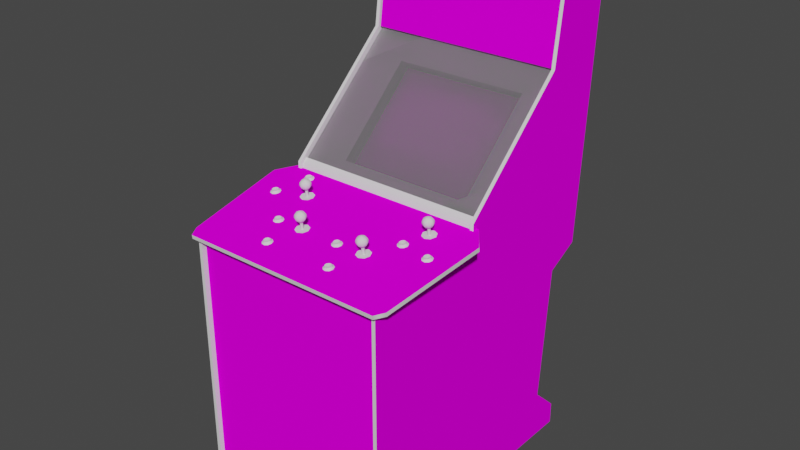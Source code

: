 # Source: gaunt2.blend  (saved by Blender 2.93.20; exported with 4.5.12 LTS)
import bpy
from mathutils import Matrix  # noqa: F401  (used for matrix-valued properties, if any)

bpy.ops.wm.read_factory_settings(use_empty=True)
scene = bpy.context.scene
scene.name = 'Scene'

# ---- images (referenced by path relative to the original .blend; pixels are not part of the script)
import os
ASSET_DIR = os.environ.get("B2B_ASSET_DIR", "")  # directory of the original .blend (textures are referenced by path, not embedded)
HERE = os.path.dirname(os.path.abspath(__file__))  # packed textures are extracted next to this script under _unpacked/

def load_image(name, relpath, width, height, colorspace="sRGB"):
    """Load a texture the original file referenced (path relative to the .blend, or extracted next to this script)."""
    p = next((c for c in (os.path.join(HERE, relpath), os.path.join(ASSET_DIR, relpath)) if relpath and os.path.exists(c)), "")
    if p:
        img = bpy.data.images.load(p, check_existing=True)
        img.name = name
    else:  # same state as the original file: an image datablock whose file is absent (Cycles renders it pink)
        img = bpy.data.images.new(name, width, height)
        img.source = "FILE"
        img.filepath = "//" + (relpath or name)
    img.colorspace_settings.name = colorspace
    return img
img_gaunt2marqueemap_tiff = load_image('gaunt2marqueemap.TIFF', 'gaunt2marqueemap.TIFF', 1024, 1024, 'sRGB')
img_gaunt2monitormap_tiff = load_image('gaunt2monitormap.TIFF', 'gaunt2monitormap.TIFF', 1024, 1024, 'sRGB')
img_gaunt2coindoormap_tiff = load_image('gaunt2coindoormap.TIFF', 'gaunt2coindoormap.TIFF', 1024, 1024, 'sRGB')
img_gaunt2cpomap_tiff = load_image('gaunt2cpomap.TIFF', 'gaunt2cpomap.TIFF', 1024, 1024, 'sRGB')
img_gaunt2sideleftmap_tiff = load_image('gaunt2sideleftmap.TIFF', 'gaunt2sideleftmap.TIFF', 1024, 1024, 'sRGB')
img_gaunt2siderightmap_tiff = load_image('gaunt2siderightmap.TIFF', 'gaunt2siderightmap.TIFF', 1024, 1024, 'sRGB')

# ---- materials (node trees are filled in below, after node groups)
mat_gaunt2marquee = bpy.data.materials.new('gaunt2marquee')
mat_gaunt2marquee.use_transparent_shadow = False
mat_gaunt2marquee.roughness = 0.8807
mat_gaunt2marquee.specular_intensity = 0.0
mat_gaunt2monitor = bpy.data.materials.new('gaunt2monitor')
mat_gaunt2monitor.use_transparent_shadow = False
mat_gaunt2monitor.roughness = 0.8807
mat_gaunt2monitor.specular_intensity = 0.0
mat_gaunt2black = bpy.data.materials.new('gaunt2black')
mat_gaunt2black.use_transparent_shadow = False
mat_gaunt2black.roughness = 0.8807
mat_gaunt2black.specular_intensity = 0.3569
mat_gaunt2blackbutton = bpy.data.materials.new('gaunt2blackbutton')
mat_gaunt2blackbutton.use_transparent_shadow = False
mat_gaunt2blackbutton.roughness = 0.8807
mat_gaunt2blackbutton.specular_intensity = 0.6275
mat_gaunt2coindoor = bpy.data.materials.new('gaunt2coindoor')
mat_gaunt2coindoor.use_transparent_shadow = False
mat_gaunt2coindoor.roughness = 0.8807
mat_gaunt2coindoor.specular_intensity = 0.0
mat_gaunt2cpomulti = bpy.data.materials.new('gaunt2cpomulti')
mat_gaunt2cpomulti.use_transparent_shadow = False
mat_gaunt2cpomulti.roughness = 0.8807
mat_gaunt2cpomulti.specular_intensity = 0.0
mat_gaunt2cpoblack = bpy.data.materials.new('gaunt2cpoblack')
mat_gaunt2cpoblack.use_transparent_shadow = False
mat_gaunt2cpoblack.roughness = 0.8807
mat_gaunt2cpoblack.specular_intensity = 0.0
mat_gaunt2cpotmold = bpy.data.materials.new('gaunt2cpotmold')
mat_gaunt2cpotmold.use_transparent_shadow = False
mat_gaunt2cpotmold.roughness = 0.8313
mat_gaunt2cpotmold.specular_intensity = 0.6275
mat_gaunt2glass = bpy.data.materials.new('gaunt2glass')
mat_gaunt2glass.use_transparent_shadow = False
mat_gaunt2glass.roughness = 0.8807
mat_gaunt2glass.specular_intensity = 0.0
mat_gaunt2sideleftmulti = bpy.data.materials.new('gaunt2sideleftmulti')
mat_gaunt2sideleftmulti.use_transparent_shadow = False
mat_gaunt2sideleftmulti.roughness = 0.8807
mat_gaunt2sideleftmulti.specular_intensity = 0.0
mat_gaunt2sideleftblack = bpy.data.materials.new('gaunt2sideleftblack')
mat_gaunt2sideleftblack.use_transparent_shadow = False
mat_gaunt2sideleftblack.roughness = 0.8807
mat_gaunt2sideleftblack.specular_intensity = 0.0
mat_gaunt2sidelefttmold = bpy.data.materials.new('gaunt2sidelefttmold')
mat_gaunt2sidelefttmold.use_transparent_shadow = False
mat_gaunt2sidelefttmold.roughness = 0.8313
mat_gaunt2sidelefttmold.specular_intensity = 0.6275
mat_gaunt2siderightblack = bpy.data.materials.new('gaunt2siderightblack')
mat_gaunt2siderightblack.use_transparent_shadow = False
mat_gaunt2siderightblack.roughness = 0.8807
mat_gaunt2siderightblack.specular_intensity = 0.0
mat_gaunt2siderightmulti = bpy.data.materials.new('gaunt2siderightmulti')
mat_gaunt2siderightmulti.use_transparent_shadow = False
mat_gaunt2siderightmulti.roughness = 0.8807
mat_gaunt2siderightmulti.specular_intensity = 0.0
mat_gaunt2siderighttmold = bpy.data.materials.new('gaunt2siderighttmold')
mat_gaunt2siderighttmold.use_transparent_shadow = False
mat_gaunt2siderighttmold.roughness = 0.8313
mat_gaunt2siderighttmold.specular_intensity = 0.6275

# ---- node groups
ng_auto_smooth = bpy.data.node_groups.new('Auto Smooth', 'GeometryNodeTree')
_s = ng_auto_smooth.interface.new_socket(name='Geometry', in_out='OUTPUT', socket_type='NodeSocketGeometry')
_s = ng_auto_smooth.interface.new_socket(name='Geometry', in_out='INPUT', socket_type='NodeSocketGeometry')
_s = ng_auto_smooth.interface.new_socket(name='Angle', in_out='INPUT', socket_type='NodeSocketFloat')
_s.subtype = 'ANGLE'
_s.min_value = 0.0
_s.max_value = 3.142
ng_auto_smooth.is_modifier = True
_N = ng_auto_smooth.nodes; _L = ng_auto_smooth.links
n0 = _N.new('NodeGroupOutput'); n0.name = 'Group Output'; n0.location = (480, -100)
n1 = _N.new('NodeGroupInput'); n1.name = 'Group Input'; n1.location = (-420, -300)
n2 = _N.new('NodeGroupInput'); n2.name = 'Group Input.001'; n2.location = (-60, -100)
n3 = _N.new('GeometryNodeSetShadeSmooth'); n3.name = 'Set Shade Smooth'; n3.location = (120, -100)
n3.domain = 'EDGE'
n4 = _N.new('GeometryNodeSetShadeSmooth'); n4.name = 'Set Shade Smooth.001'; n4.location = (300, -100)
n5 = _N.new('GeometryNodeInputMeshEdgeAngle'); n5.name = 'Edge Angle'; n5.location = (-420, -220)
n6 = _N.new('GeometryNodeInputEdgeSmooth'); n6.name = 'Is Edge Smooth'; n6.location = (-60, -160)
n7 = _N.new('GeometryNodeInputShadeSmooth'); n7.name = 'Is Face Smooth'; n7.location = (-240, -340)
n8 = _N.new('FunctionNodeBooleanMath'); n8.name = 'Boolean Math'; n8.location = (-60, -220)
n9 = _N.new('FunctionNodeCompare'); n9.name = 'Compare'; n9.location = (-240, -180)
n9.operation = 'LESS_EQUAL'
_L.new(n5.outputs[0], n9.inputs[0])
_L.new(n4.outputs[0], n0.inputs[0])
_L.new(n1.outputs[1], n9.inputs[1])
_L.new(n9.outputs[0], n8.inputs[0])
_L.new(n7.outputs[0], n8.inputs[1])
_L.new(n2.outputs[0], n3.inputs[0])
_L.new(n6.outputs[0], n3.inputs[1])
_L.new(n3.outputs[0], n4.inputs[0])
_L.new(n8.outputs[0], n3.inputs[2])
n0.is_active_output = True

# ---- material node trees
mat_gaunt2marquee.use_nodes = True; mat_gaunt2marquee.node_tree.nodes.clear()
_N = mat_gaunt2marquee.node_tree.nodes; _L = mat_gaunt2marquee.node_tree.links
n0 = _N.new('ShaderNodeBsdfPrincipled'); n0.name = 'Principled BSDF'; n0.location = (10, 300)
n0.distribution = 'GGX'
n0.subsurface_method = 'BURLEY'
n0.inputs[2].default_value = 0.8807
n0.inputs[3].default_value = 1.45
n0.inputs[13].default_value = 0.0
n0.inputs[27].default_value = (0.0, 0.0, 0.0, 1.0)
n0.inputs[28].default_value = 1.0
n1 = _N.new('ShaderNodeOutputMaterial'); n1.name = 'Material Output'; n1.location = (300, 300)
n2 = _N.new('ShaderNodeTexImage'); n2.name = 'Image Texture'; n2.location = (-300, 600)
n2.image = img_gaunt2marqueemap_tiff
_L.new(n0.outputs[0], n1.inputs[0])
_L.new(n2.outputs[0], n0.inputs[0])
n1.is_active_output = True
mat_gaunt2monitor.use_nodes = True; mat_gaunt2monitor.node_tree.nodes.clear()
_N = mat_gaunt2monitor.node_tree.nodes; _L = mat_gaunt2monitor.node_tree.links
n0 = _N.new('ShaderNodeBsdfPrincipled'); n0.name = 'Principled BSDF'; n0.location = (10, 300)
n0.distribution = 'GGX'
n0.subsurface_method = 'BURLEY'
n0.inputs[2].default_value = 0.8807
n0.inputs[3].default_value = 1.45
n0.inputs[13].default_value = 0.0
n0.inputs[27].default_value = (0.0, 0.0, 0.0, 1.0)
n0.inputs[28].default_value = 1.0
n1 = _N.new('ShaderNodeOutputMaterial'); n1.name = 'Material Output'; n1.location = (300, 300)
n2 = _N.new('ShaderNodeTexImage'); n2.name = 'Image Texture'; n2.location = (-300, 600)
n2.image = img_gaunt2monitormap_tiff
_L.new(n0.outputs[0], n1.inputs[0])
_L.new(n2.outputs[0], n0.inputs[0])
n1.is_active_output = True
mat_gaunt2black.use_nodes = True; mat_gaunt2black.node_tree.nodes.clear()
_N = mat_gaunt2black.node_tree.nodes; _L = mat_gaunt2black.node_tree.links
n0 = _N.new('ShaderNodeBsdfPrincipled'); n0.name = 'Principled BSDF'; n0.location = (10, 300)
n0.distribution = 'GGX'
n0.subsurface_method = 'BURLEY'
n0.inputs[2].default_value = 0.8807
n0.inputs[3].default_value = 1.45
n0.inputs[13].default_value = 0.3569
n0.inputs[27].default_value = (0.0, 0.0, 0.0, 1.0)
n0.inputs[28].default_value = 1.0
n1 = _N.new('ShaderNodeOutputMaterial'); n1.name = 'Material Output'; n1.location = (300, 300)
_L.new(n0.outputs[0], n1.inputs[0])
n1.is_active_output = True
mat_gaunt2blackbutton.use_nodes = True; mat_gaunt2blackbutton.node_tree.nodes.clear()
_N = mat_gaunt2blackbutton.node_tree.nodes; _L = mat_gaunt2blackbutton.node_tree.links
n0 = _N.new('ShaderNodeBsdfPrincipled'); n0.name = 'Principled BSDF'; n0.location = (10, 300)
n0.distribution = 'GGX'
n0.subsurface_method = 'BURLEY'
n0.inputs[2].default_value = 0.8807
n0.inputs[3].default_value = 1.45
n0.inputs[13].default_value = 0.6275
n0.inputs[27].default_value = (0.0, 0.0, 0.0, 1.0)
n0.inputs[28].default_value = 1.0
n1 = _N.new('ShaderNodeOutputMaterial'); n1.name = 'Material Output'; n1.location = (300, 300)
_L.new(n0.outputs[0], n1.inputs[0])
n1.is_active_output = True
mat_gaunt2coindoor.use_nodes = True; mat_gaunt2coindoor.node_tree.nodes.clear()
_N = mat_gaunt2coindoor.node_tree.nodes; _L = mat_gaunt2coindoor.node_tree.links
n0 = _N.new('ShaderNodeBsdfPrincipled'); n0.name = 'Principled BSDF'; n0.location = (10, 300)
n0.distribution = 'GGX'
n0.subsurface_method = 'BURLEY'
n0.inputs[2].default_value = 0.8807
n0.inputs[3].default_value = 1.45
n0.inputs[13].default_value = 0.0
n0.inputs[27].default_value = (0.0, 0.0, 0.0, 1.0)
n0.inputs[28].default_value = 1.0
n1 = _N.new('ShaderNodeOutputMaterial'); n1.name = 'Material Output'; n1.location = (300, 300)
n2 = _N.new('ShaderNodeTexImage'); n2.name = 'Image Texture'; n2.location = (-300, 600)
n2.image = img_gaunt2coindoormap_tiff
_L.new(n0.outputs[0], n1.inputs[0])
_L.new(n2.outputs[0], n0.inputs[0])
n1.is_active_output = True
mat_gaunt2cpomulti.use_nodes = True; mat_gaunt2cpomulti.node_tree.nodes.clear()
_N = mat_gaunt2cpomulti.node_tree.nodes; _L = mat_gaunt2cpomulti.node_tree.links
n0 = _N.new('ShaderNodeBsdfPrincipled'); n0.name = 'Principled BSDF'; n0.location = (10, 300)
n0.distribution = 'GGX'
n0.subsurface_method = 'BURLEY'
n0.inputs[2].default_value = 0.8807
n0.inputs[3].default_value = 1.45
n0.inputs[13].default_value = 0.0
n0.inputs[27].default_value = (0.0, 0.0, 0.0, 1.0)
n0.inputs[28].default_value = 1.0
n1 = _N.new('ShaderNodeOutputMaterial'); n1.name = 'Material Output'; n1.location = (300, 300)
n2 = _N.new('ShaderNodeTexImage'); n2.name = 'Image Texture'; n2.location = (-300, 600)
n2.image = img_gaunt2cpomap_tiff
_L.new(n0.outputs[0], n1.inputs[0])
_L.new(n2.outputs[0], n0.inputs[0])
n1.is_active_output = True
mat_gaunt2cpoblack.use_nodes = True; mat_gaunt2cpoblack.node_tree.nodes.clear()
_N = mat_gaunt2cpoblack.node_tree.nodes; _L = mat_gaunt2cpoblack.node_tree.links
n0 = _N.new('ShaderNodeBsdfPrincipled'); n0.name = 'Principled BSDF'; n0.location = (10, 300)
n0.distribution = 'GGX'
n0.subsurface_method = 'BURLEY'
n0.inputs[2].default_value = 0.8807
n0.inputs[3].default_value = 1.45
n0.inputs[13].default_value = 0.0
n0.inputs[27].default_value = (0.0, 0.0, 0.0, 1.0)
n0.inputs[28].default_value = 1.0
n1 = _N.new('ShaderNodeOutputMaterial'); n1.name = 'Material Output'; n1.location = (300, 300)
_L.new(n0.outputs[0], n1.inputs[0])
n1.is_active_output = True
mat_gaunt2cpotmold.use_nodes = True; mat_gaunt2cpotmold.node_tree.nodes.clear()
_N = mat_gaunt2cpotmold.node_tree.nodes; _L = mat_gaunt2cpotmold.node_tree.links
n0 = _N.new('ShaderNodeBsdfPrincipled'); n0.name = 'Principled BSDF'; n0.location = (10, 300)
n0.distribution = 'GGX'
n0.subsurface_method = 'BURLEY'
n0.inputs[2].default_value = 0.8313
n0.inputs[3].default_value = 1.45
n0.inputs[13].default_value = 0.6275
n0.inputs[27].default_value = (0.0, 0.0, 0.0, 1.0)
n0.inputs[28].default_value = 1.0
n1 = _N.new('ShaderNodeOutputMaterial'); n1.name = 'Material Output'; n1.location = (300, 300)
_L.new(n0.outputs[0], n1.inputs[0])
n1.is_active_output = True
mat_gaunt2glass.use_nodes = True; mat_gaunt2glass.node_tree.nodes.clear()
_N = mat_gaunt2glass.node_tree.nodes; _L = mat_gaunt2glass.node_tree.links
n0 = _N.new('ShaderNodeBsdfPrincipled'); n0.name = 'Principled BSDF'; n0.location = (10, 300)
n0.distribution = 'GGX'
n0.subsurface_method = 'BURLEY'
n0.inputs[2].default_value = 0.8807
n0.inputs[3].default_value = 1.45
n0.inputs[4].default_value = 0.15
n0.inputs[13].default_value = 0.0
n0.inputs[27].default_value = (0.0, 0.0, 0.0, 1.0)
n0.inputs[28].default_value = 1.0
n1 = _N.new('ShaderNodeOutputMaterial'); n1.name = 'Material Output'; n1.location = (300, 300)
_L.new(n0.outputs[0], n1.inputs[0])
n1.is_active_output = True
mat_gaunt2sideleftmulti.use_nodes = True; mat_gaunt2sideleftmulti.node_tree.nodes.clear()
_N = mat_gaunt2sideleftmulti.node_tree.nodes; _L = mat_gaunt2sideleftmulti.node_tree.links
n0 = _N.new('ShaderNodeBsdfPrincipled'); n0.name = 'Principled BSDF'; n0.location = (10, 300)
n0.distribution = 'GGX'
n0.subsurface_method = 'BURLEY'
n0.inputs[2].default_value = 0.8807
n0.inputs[3].default_value = 1.45
n0.inputs[13].default_value = 0.0
n0.inputs[27].default_value = (0.0, 0.0, 0.0, 1.0)
n0.inputs[28].default_value = 1.0
n1 = _N.new('ShaderNodeOutputMaterial'); n1.name = 'Material Output'; n1.location = (300, 300)
n2 = _N.new('ShaderNodeTexImage'); n2.name = 'Image Texture'; n2.location = (-300, 600)
n2.image = img_gaunt2sideleftmap_tiff
_L.new(n0.outputs[0], n1.inputs[0])
_L.new(n2.outputs[0], n0.inputs[0])
n1.is_active_output = True
mat_gaunt2sideleftblack.use_nodes = True; mat_gaunt2sideleftblack.node_tree.nodes.clear()
_N = mat_gaunt2sideleftblack.node_tree.nodes; _L = mat_gaunt2sideleftblack.node_tree.links
n0 = _N.new('ShaderNodeBsdfPrincipled'); n0.name = 'Principled BSDF'; n0.location = (10, 300)
n0.distribution = 'GGX'
n0.subsurface_method = 'BURLEY'
n0.inputs[2].default_value = 0.8807
n0.inputs[3].default_value = 1.45
n0.inputs[13].default_value = 0.0
n0.inputs[27].default_value = (0.0, 0.0, 0.0, 1.0)
n0.inputs[28].default_value = 1.0
n1 = _N.new('ShaderNodeOutputMaterial'); n1.name = 'Material Output'; n1.location = (300, 300)
_L.new(n0.outputs[0], n1.inputs[0])
n1.is_active_output = True
mat_gaunt2sidelefttmold.use_nodes = True; mat_gaunt2sidelefttmold.node_tree.nodes.clear()
_N = mat_gaunt2sidelefttmold.node_tree.nodes; _L = mat_gaunt2sidelefttmold.node_tree.links
n0 = _N.new('ShaderNodeBsdfPrincipled'); n0.name = 'Principled BSDF'; n0.location = (10, 300)
n0.distribution = 'GGX'
n0.subsurface_method = 'BURLEY'
n0.inputs[2].default_value = 0.8313
n0.inputs[3].default_value = 1.45
n0.inputs[13].default_value = 0.6275
n0.inputs[27].default_value = (0.0, 0.0, 0.0, 1.0)
n0.inputs[28].default_value = 1.0
n1 = _N.new('ShaderNodeOutputMaterial'); n1.name = 'Material Output'; n1.location = (300, 300)
_L.new(n0.outputs[0], n1.inputs[0])
n1.is_active_output = True
mat_gaunt2siderightblack.use_nodes = True; mat_gaunt2siderightblack.node_tree.nodes.clear()
_N = mat_gaunt2siderightblack.node_tree.nodes; _L = mat_gaunt2siderightblack.node_tree.links
n0 = _N.new('ShaderNodeBsdfPrincipled'); n0.name = 'Principled BSDF'; n0.location = (10, 300)
n0.distribution = 'GGX'
n0.subsurface_method = 'BURLEY'
n0.inputs[2].default_value = 0.8807
n0.inputs[3].default_value = 1.45
n0.inputs[13].default_value = 0.0
n0.inputs[27].default_value = (0.0, 0.0, 0.0, 1.0)
n0.inputs[28].default_value = 1.0
n1 = _N.new('ShaderNodeOutputMaterial'); n1.name = 'Material Output'; n1.location = (300, 300)
_L.new(n0.outputs[0], n1.inputs[0])
n1.is_active_output = True
mat_gaunt2siderightmulti.use_nodes = True; mat_gaunt2siderightmulti.node_tree.nodes.clear()
_N = mat_gaunt2siderightmulti.node_tree.nodes; _L = mat_gaunt2siderightmulti.node_tree.links
n0 = _N.new('ShaderNodeBsdfPrincipled'); n0.name = 'Principled BSDF'; n0.location = (10, 300)
n0.distribution = 'GGX'
n0.subsurface_method = 'BURLEY'
n0.inputs[2].default_value = 0.8807
n0.inputs[3].default_value = 1.45
n0.inputs[13].default_value = 0.0
n0.inputs[27].default_value = (0.0, 0.0, 0.0, 1.0)
n0.inputs[28].default_value = 1.0
n1 = _N.new('ShaderNodeOutputMaterial'); n1.name = 'Material Output'; n1.location = (300, 300)
n2 = _N.new('ShaderNodeTexImage'); n2.name = 'Image Texture'; n2.location = (-300, 600)
n2.image = img_gaunt2siderightmap_tiff
_L.new(n0.outputs[0], n1.inputs[0])
_L.new(n2.outputs[0], n0.inputs[0])
n1.is_active_output = True
mat_gaunt2siderighttmold.use_nodes = True; mat_gaunt2siderighttmold.node_tree.nodes.clear()
_N = mat_gaunt2siderighttmold.node_tree.nodes; _L = mat_gaunt2siderighttmold.node_tree.links
n0 = _N.new('ShaderNodeBsdfPrincipled'); n0.name = 'Principled BSDF'; n0.location = (10, 300)
n0.distribution = 'GGX'
n0.subsurface_method = 'BURLEY'
n0.inputs[2].default_value = 0.8313
n0.inputs[3].default_value = 1.45
n0.inputs[13].default_value = 0.6275
n0.inputs[27].default_value = (0.0, 0.0, 0.0, 1.0)
n0.inputs[28].default_value = 1.0
n1 = _N.new('ShaderNodeOutputMaterial'); n1.name = 'Material Output'; n1.location = (300, 300)
_L.new(n0.outputs[0], n1.inputs[0])
n1.is_active_output = True

# ---- world
world_world = bpy.data.worlds.new('World'); scene.world = world_world
world_world.use_nodes = True; world_world.node_tree.nodes.clear()
_N = world_world.node_tree.nodes; _L = world_world.node_tree.links
n0 = _N.new('ShaderNodeOutputWorld'); n0.name = 'World Output'; n0.location = (300, 300)
n1 = _N.new('ShaderNodeBackground'); n1.name = 'Background'; n1.location = (10, 300)
n1.inputs[0].default_value = (0.05088, 0.05088, 0.05088, 1.0)
_L.new(n1.outputs[0], n0.inputs[0])
n0.is_active_output = True
world_world.color = (0.05088, 0.05088, 0.05088)
world_world.use_sun_shadow = False
world_world.sun_shadow_jitter_overblur = 0.0

# ---- meshes
me_gaunt2 = bpy.data.meshes.new('gaunt2')
me_gaunt2.from_pydata([(-0.3414, 0.7279, -0.5239), (-0.3414, 0.4137, -0.4819), (0.3332, 0.7279, -0.5239), (0.3332, 0.4137, -0.4819), (-0.003329, 0.1766, -0.3416), (-0.003329, 0.241, -0.4106), (-0.1198, 0.1766, -0.3416), (-0.003329, 0.1122, -0.2726), (0.1127, 0.1766, -0.3416), (-0.1198, 0.1122, -0.2726), (-0.1198, 0.241, -0.4106), (-0.2362, 0.1573, -0.3593), (-0.2362, 0.2217, -0.4287), (0.1127, 0.241, -0.4106), (0.2291, 0.2217, -0.4287), (0.1127, 0.1122, -0.2726), (-0.2362, 0.09292, -0.2903), (0.1127, 0.2861, -0.4977), (-0.003329, 0.2861, -0.4977), (-0.003329, 0.02854, -0.2213), (-0.1198, 0.02854, -0.2213), (0.2291, 0.1573, -0.3593), (0.2291, 0.2861, -0.4977), (-0.1198, 0.2861, -0.4977), (0.1127, 0.02854, -0.2213), (0.2291, 0.09292, -0.2903), (-0.2362, 0.2861, -0.4977), (0.2291, 0.02854, -0.2213), (-0.2362, 0.02854, -0.2213), (0.3328, -0.3192, 0.138), (0.3328, 0.4009, -0.6812), (-0.3453, -0.3192, 0.138), (-0.3453, 0.4009, -0.6812), (0.238, 0.3154, -0.4734), (0.238, 0.1827, -0.3312), (0.3375, 0.315, -0.3979), (-0.003329, 0.3154, -0.4734), (-0.003329, 0.4083, -0.4981), (-0.2443, 0.3154, -0.4734), (-0.2443, 0.05052, -0.1889), (-0.1733, 0.03433, -0.09642), (-0.003329, 0.05052, -0.1889), (0.1671, 0.4083, -0.4981), (0.238, 0.05052, -0.1889), (0.3375, 0.2213, -0.2973), (-0.003329, 0.03433, -0.09642), (-0.2443, 0.1827, -0.3312), (-0.3437, 0.2213, -0.2973), (-0.3437, 0.1276, -0.197), (0.3375, 0.4083, -0.4981), (-0.3437, 0.315, -0.3979), (-0.1733, 0.4083, -0.4981), (0.1671, 0.03433, -0.09642), (0.3375, 0.1276, -0.197), (0.3375, 0.03433, -0.09642), (-0.3437, 0.4083, -0.4981), (-0.3437, 0.03433, -0.09642), (-0.2774, 0.0297, -0.0409), (-0.2709, 0.03047, -0.04476), (-0.279, 0.02739, -0.05324), (-0.2774, 0.02507, -0.0409), (-0.2851, 0.03008, -0.04244), (-0.2701, 0.02854, -0.06056), (-0.2774, 0.02931, -0.0648), (-0.2774, 0.03355, -0.06288), (-0.2901, 0.0324, -0.05594), (-0.2851, 0.03317, -0.06172), (-0.2855, 0.02893, -0.06326), (-0.2701, 0.02584, -0.04514), (-0.267, 0.027, -0.05285), (-0.2682, 0.03163, -0.05208), (-0.2909, 0.02623, -0.04861), (-0.2909, 0.02777, -0.05709), (-0.2963, 0.02546, -0.05941), (-0.2963, 0.02315, -0.04746), (-0.2882, 0.0216, -0.0382), (-0.2855, 0.02546, -0.04244), (-0.2901, 0.03086, -0.04823), (-0.2659, 0.02237, -0.04206), (-0.2659, 0.02623, -0.06442), (-0.2709, 0.03278, -0.05941), (-0.2763, 0.02122, -0.03589), (-0.2616, 0.0243, -0.05324), (-0.2763, 0.02739, -0.07059), (-0.2882, 0.027, -0.06866), (-0.3102, 0.01466, 0.0655), (-0.3079, 0.01582, 0.05817), (-0.3187, 0.01158, 0.0574), (-0.3306, 0.01197, 0.05355), (-0.3306, 0.01042, 0.06164), (-0.3299, 0.01505, 0.06203), (-0.3067, 0.01119, 0.0574), (-0.3094, 0.009653, 0.0655), (-0.3056, 0.006569, 0.06858), (-0.3252, 0.009267, 0.0682), (-0.3167, 0.008882, 0.06935), (-0.3171, 0.01389, 0.06935), (-0.3167, 0.01312, 0.04545), (-0.3252, 0.01312, 0.04699), (-0.3248, 0.01736, 0.04854), (-0.3299, 0.01659, 0.0547), (-0.3094, 0.01235, 0.04969), (-0.3013, 0.008496, 0.05702), (-0.3171, 0.01775, 0.04738), (-0.3248, 0.01389, 0.0682), (-0.3279, 0.005798, 0.07244), (-0.3356, 0.009267, 0.05123), (-0.316, 0.01119, 0.03967), (-0.3102, 0.01698, 0.05123), (-0.316, 0.005412, 0.07436), (-0.3356, 0.00734, 0.06319), (-0.3056, 0.01042, 0.04584), (-0.3279, 0.01119, 0.04198), (-0.1853, -0.002683, 0.1781), (-0.1826, -0.001527, 0.1711), (-0.1934, -0.005767, 0.17), (-0.2053, -0.005382, 0.1661), (-0.2053, -0.006924, 0.1742), (-0.2046, -0.002298, 0.175), (-0.1814, -0.006153, 0.1704), (-0.1845, -0.00731, 0.1781), (-0.1803, -0.01078, 0.1812), (-0.1999, -0.008081, 0.1808), (-0.1918, -0.008081, 0.1823), (-0.1918, -0.00384, 0.1584), (-0.1999, -0.004225, 0.1596), (-0.1996, 1.515e-05, 0.1615), (-0.2046, -0.0007559, 0.1673), (-0.1845, -0.004611, 0.1623), (-0.176, -0.008852, 0.1696), (-0.1918, 0.0004007, 0.1599), (-0.1996, -0.003069, 0.1808), (-0.1918, -0.003454, 0.1819), (-0.2026, -0.01155, 0.185), (-0.2107, -0.007695, 0.1638), (-0.1907, -0.005767, 0.1526), (-0.1853, -0.0003704, 0.1638), (-0.1907, -0.01194, 0.1869), (-0.2107, -0.01001, 0.1758), (-0.1803, -0.006924, 0.1584), (-0.2026, -0.006153, 0.1546), (-0.1483, -0.01695, 0.2771), (-0.1371, -0.02042, 0.2721), (-0.1356, -0.01425, 0.2625), (-0.1483, -0.01541, 0.2694), (-0.1491, -0.02003, 0.2683), (-0.1437, -0.02273, 0.2829), (-0.1356, -0.02312, 0.2845), (-0.1263, -0.01618, 0.2733), (-0.129, -0.01733, 0.2806), (-0.1282, -0.02196, 0.2802), (-0.1251, -0.0208, 0.2725), (-0.124, -0.02543, 0.2833), (-0.1282, -0.01965, 0.2648), (-0.1356, -0.01887, 0.2606), (-0.124, -0.02157, 0.2606), (-0.1344, -0.02042, 0.2548), (-0.1464, -0.0208, 0.2567), (-0.1437, -0.01887, 0.2621), (-0.1491, -0.02157, 0.2768), (-0.1464, -0.0262, 0.2872), (-0.1433, -0.01772, 0.2829), (-0.1356, -0.0181, 0.2845), (-0.1198, -0.0235, 0.2721), (-0.129, -0.01502, 0.266), (-0.1344, -0.02658, 0.2895), (-0.1544, -0.02273, 0.266), (-0.1544, -0.02466, 0.2779), (-0.1433, -0.01463, 0.2636), (0.1008, -0.01463, 0.2621), (0.1069, -0.02042, 0.2706), (0.09498, -0.02003, 0.2667), (0.1004, -0.02273, 0.2814), (0.1089, -0.02312, 0.2825), (0.1085, -0.0181, 0.2825), (0.1154, -0.01733, 0.2787), (0.1162, -0.02196, 0.2787), (0.1189, -0.0208, 0.271), (0.12, -0.02543, 0.2818), (0.1162, -0.01965, 0.2629), (0.1089, -0.01887, 0.259), (0.1085, -0.01425, 0.2606), (0.12, -0.02157, 0.259), (0.1096, -0.02042, 0.2529), (0.1004, -0.01887, 0.2602), (0.09767, -0.0208, 0.2552), (0.09575, -0.01541, 0.2679), (0.09575, -0.01695, 0.2756), (0.09498, -0.02157, 0.2748), (0.09767, -0.0262, 0.2856), (0.1177, -0.01618, 0.2717), (0.1008, -0.01772, 0.2814), (0.1243, -0.0235, 0.2702), (0.1154, -0.01502, 0.2644), (0.1096, -0.02658, 0.2876), (0.08996, -0.02273, 0.2644), (0.08996, -0.02466, 0.2764), (0.04833, -0.005767, 0.1715), (0.03715, -0.002298, 0.1761), (0.04216, -0.003069, 0.1819), (0.05642, -0.002683, 0.1796), (0.04987, -0.003454, 0.1835), (0.05026, -0.008081, 0.1835), (0.05026, -0.00384, 0.1596), (0.04178, -0.004225, 0.1611), (0.04216, 1.515e-05, 0.1626), (0.0572, -0.004611, 0.1638), (0.06028, -0.006153, 0.1715), (0.0572, -0.00731, 0.1792), (0.06144, -0.01078, 0.1823), (0.03137, -0.007695, 0.165), (0.03137, -0.01001, 0.1773), (0.03638, -0.006924, 0.1758), (0.04178, -0.007695, 0.1819), (0.03908, -0.01155, 0.1862), (0.05103, -0.005767, 0.1538), (0.03908, -0.006153, 0.1561), (0.03638, -0.005382, 0.1673), (0.05642, -0.0003704, 0.1653), (0.04987, 0.0004007, 0.1615), (0.05103, -0.01194, 0.1885), (0.05912, -0.001527, 0.1723), (0.06568, -0.008852, 0.1711), (0.06144, -0.006924, 0.1599), (0.03715, -0.0007559, 0.1684), (0.3193, 0.006183, 0.09056), (0.3074, 0.006569, 0.0867), (0.3074, 0.005027, 0.09518), (0.3085, 0.01004, 0.09557), (0.3313, 0.005798, 0.09094), (0.3286, 0.004641, 0.09865), (0.3328, 0.001172, 0.1017), (0.3128, 0.004256, 0.1014), (0.3213, 0.00387, 0.1029), (0.3305, 0.01042, 0.09171), (0.3278, 0.009267, 0.09904), (0.3213, 0.008111, 0.07899), (0.3128, 0.007725, 0.08053), (0.3286, 0.00734, 0.08323), (0.3371, 0.003099, 0.09056), (0.3209, 0.01235, 0.08053), (0.3136, 0.008882, 0.1014), (0.3209, 0.008496, 0.1029), (0.3101, 0.0004007, 0.1056), (0.3024, 0.004256, 0.08439), (0.322, 0.006183, 0.07321), (0.3085, 0.01119, 0.08786), (0.3136, 0.01235, 0.08207), (0.3278, 0.01158, 0.08439), (0.322, 1.514e-05, 0.1079), (0.3024, 0.001943, 0.09634), (0.3328, 0.005027, 0.07899), (0.3101, 0.005798, 0.07514), (0.2045, 0.01389, 0.07012), (0.2156, 0.008882, 0.07282), (0.2172, 0.01505, 0.0628), (0.2095, 0.01505, 0.06434), (0.2045, 0.01274, 0.07783), (0.2037, 0.009267, 0.06897), (0.2091, 0.006954, 0.08362), (0.2172, 0.006569, 0.08516), (0.2172, 0.01119, 0.08516), (0.2237, 0.01197, 0.0813), (0.2245, 0.00734, 0.08092), (0.2276, 0.008496, 0.07321), (0.2287, 0.00387, 0.084), (0.2245, 0.01004, 0.0655), (0.2172, 0.01081, 0.06126), (0.2287, 0.007725, 0.06126), (0.2183, 0.008882, 0.05547), (0.2064, 0.008496, 0.0574), (0.2091, 0.01042, 0.0628), (0.2037, 0.008111, 0.07745), (0.2064, 0.003485, 0.08786), (0.2264, 0.01312, 0.07398), (0.2095, 0.01158, 0.08362), (0.233, 0.005798, 0.07282), (0.2237, 0.01466, 0.06665), (0.2183, 0.003099, 0.09017), (0.1983, 0.006954, 0.06665), (0.1983, 0.005027, 0.07861), (0.3344, -0.9476, 0.3319), (0.3344, -0.0447, 0.3319), (-0.3453, -0.9476, 0.3319), (-0.3453, -0.0447, 0.3319), (-0.4181, 0.02122, -0.03435), (-0.3827, -0.03275, 0.333), (0.3552, 0.01775, -0.1057), (0.4107, 0.006954, -0.03204), (0.3783, -0.04702, 0.3354), (-0.3646, -0.05164, 0.3662), (0.3556, -0.05164, 0.3662), (0.3556, -0.03815, 0.3681), (0.3552, 0.03163, -0.1037), (0.4107, 0.02083, -0.03011), (0.3783, -0.03352, 0.3377), (-0.4181, 0.007725, -0.03666), (-0.3646, -0.03815, 0.3681), (-0.3827, -0.04663, 0.3311), (-0.3646, 0.03163, -0.1037), (-0.3646, 0.01775, -0.1057), (0.3336, 0.04242, -0.09603), (0.3336, 0.4168, -0.5004), (-0.343, 0.04242, -0.09603), (-0.343, 0.4168, -0.5004), (0.3344, 0.04705, -0.09487), (-0.3449, 0.06093, -0.1115), (0.3344, 0.02276, -0.09102), (-0.3449, 0.04705, -0.09487), (-0.3449, 0.02276, -0.09102), (0.3344, 0.06093, -0.1115), (-0.2192, 0.07018, 0.02502), (-0.2173, 0.07249, 0.03504), (-0.215, 0.07326, 0.03003), (-0.2003, 0.07018, 0.02502), (-0.21, 0.07056, 0.02116), (-0.21, 0.07326, 0.02772), (-0.2192, 0.06748, 0.04391), (-0.21, 0.06671, 0.04776), (-0.21, 0.07133, 0.04237), (-0.2231, 0.06864, 0.03466), (-0.2019, 0.06902, 0.04275), (-0.1965, 0.06864, 0.03466), (-0.2026, 0.07249, 0.03504), (-0.2065, 0.07288, 0.03851), (-0.2073, 0.07403, 0.03543), (-0.208, 0.07365, 0.03697), (-0.2115, 0.07365, 0.03697), (-0.21, 0.07365, 0.03774), (-0.208, 0.07403, 0.0335), (-0.21, 0.07442, 0.03273), (-0.2115, 0.07403, 0.0335), (-0.2123, 0.07403, 0.03543), (-0.21, 0.07442, 0.03543), (-0.2219, 0.04628, 0.04352), (-0.21, 0.04551, 0.04854), (-0.21, 0.05322, 0.05201), (-0.1965, 0.04897, 0.04507), (-0.1903, 0.05591, 0.03273), (-0.1961, 0.05746, 0.04661), (-0.2173, 0.04165, 0.02309), (-0.2269, 0.0482, 0.03157), (-0.2219, 0.04975, 0.01962), (-0.21, 0.05052, 0.01461), (-0.1976, 0.04975, 0.01962), (-0.2269, 0.01544, 0.009599), (-0.2339, 0.01312, 0.02656), (-0.215, 0.01312, 0.02656), (-0.215, 0.07172, 0.04005), (-0.2046, 0.07326, 0.03003), (-0.21, 0.01389, 0.02155), (-0.2134, 0.04126, 0.02695), (-0.21, 0.04126, 0.02541), (-0.2065, 0.04126, 0.02695), (-0.1926, 0.01544, 0.009599), (-0.21, 0.01659, 0.00266), (-0.1926, 0.01081, 0.04352), (-0.1857, 0.01312, 0.02656), (-0.2049, 0.01312, 0.02656), (-0.2269, 0.01081, 0.04352), (-0.21, 0.009653, 0.05046), (-0.2134, 0.04011, 0.03389), (-0.215, 0.04049, 0.03042), (-0.198, 0.06401, 0.04545), (-0.1996, 0.04049, 0.03042), (-0.1926, 0.0482, 0.03157), (-0.2065, 0.01351, 0.02309), (-0.21, 0.01235, 0.03157), (-0.21, 0.03972, 0.03543), (-0.2134, 0.01274, 0.03003), (-0.1999, 0.04242, 0.04083), (-0.2065, 0.01274, 0.03003), (-0.2065, 0.04011, 0.03389), (-0.2049, 0.04049, 0.03042), (-0.2026, 0.04165, 0.02309), (-0.1922, 0.06362, 0.03389), (-0.1972, 0.06555, 0.02155), (-0.1961, 0.05784, 0.01885), (-0.21, 0.06632, 0.01615), (-0.2238, 0.05784, 0.01885), (-0.2277, 0.06362, 0.03389), (-0.2223, 0.06555, 0.02155), (-0.21, 0.05861, 0.01307), (-0.2296, 0.05591, 0.03273), (-0.2223, 0.06208, 0.04622), (-0.2238, 0.05399, 0.04661), (-0.21, 0.06131, 0.05123), (-0.2134, 0.01351, 0.02309), (-0.2173, 0.03972, 0.03774), (-0.2204, 0.04049, 0.03042), (-0.2026, 0.03972, 0.03774), (-0.21, 0.03895, 0.04083), (-0.21, 0.04204, 0.02001), (0.2399, 0.0748, -0.007749), (0.2422, 0.07712, 0.002275), (0.2446, 0.07789, -0.002737), (0.2592, 0.0748, -0.007749), (0.2496, 0.07557, -0.0116), (0.2496, 0.07827, -0.00505), (0.2399, 0.07211, 0.01114), (0.2496, 0.07172, 0.015), (0.2496, 0.07596, 0.009599), (0.2361, 0.07365, 0.001889), (0.2577, 0.07403, 0.009985), (0.2631, 0.07365, 0.001889), (0.2569, 0.07712, 0.002275), (0.253, 0.0775, 0.005744), (0.2519, 0.07866, 0.00266), (0.2515, 0.07866, 0.004202), (0.2476, 0.07866, 0.004202), (0.2496, 0.07827, 0.004973), (0.2515, 0.07904, 0.0007326), (0.2496, 0.07904, -3.836e-05), (0.2476, 0.07904, 0.0007326), (0.2469, 0.07866, 0.00266), (0.2496, 0.07904, 0.00266), (0.2376, 0.0509, 0.01076), (0.2496, 0.05052, 0.01577), (0.2496, 0.05784, 0.01924), (0.2631, 0.05399, 0.0123), (0.2692, 0.06093, -3.837e-05), (0.2631, 0.06208, 0.01384), (0.2496, 0.05514, -0.01816), (0.2615, 0.05437, -0.01315), (0.2422, 0.04628, -0.009676), (0.2326, 0.05283, -0.001195), (0.2376, 0.05437, -0.01315), (0.2739, 0.01775, -0.006207), (0.2665, 0.02045, -0.02317), (0.253, 0.01852, -0.009676), (0.2446, 0.07635, 0.007286), (0.2546, 0.07789, -0.002737), (0.253, 0.04589, -0.005821), (0.2546, 0.04551, -0.002351), (0.2496, 0.01852, -0.01122), (0.2461, 0.04589, -0.005821), (0.2496, 0.01428, 0.0177), (0.2665, 0.01544, 0.01076), (0.2253, 0.01775, -0.006207), (0.2326, 0.01544, 0.01076), (0.2461, 0.01736, -0.002737), (0.2392, 0.04551, -0.002351), (0.2422, 0.04435, 0.004973), (0.26, 0.04551, -0.002351), (0.2496, 0.02122, -0.03011), (0.2326, 0.02045, -0.02317), (0.2611, 0.06902, 0.01307), (0.2665, 0.05283, -0.001195), (0.2446, 0.04551, -0.002351), (0.2461, 0.04473, 0.001118), (0.2546, 0.01775, -0.006207), (0.2496, 0.04473, 0.00266), (0.2496, 0.01736, -0.001195), (0.2446, 0.01775, -0.006207), (0.2569, 0.04628, -0.009676), (0.2673, 0.06864, 0.001118), (0.2619, 0.07018, -0.01122), (0.2299, 0.06093, -3.836e-05), (0.2372, 0.06671, 0.01345), (0.2318, 0.06864, 0.001118), (0.2357, 0.06285, -0.01392), (0.2634, 0.06285, -0.01392), (0.2496, 0.07095, -0.01662), (0.2496, 0.06362, -0.0197), (0.2372, 0.07018, -0.01122), (0.2357, 0.05861, 0.01384), (0.2496, 0.06594, 0.01847), (0.2461, 0.01852, -0.009676), (0.2596, 0.04743, 0.008057), (0.2496, 0.04628, -0.007363), (0.253, 0.04473, 0.001118), (0.2496, 0.04705, -0.01276), (0.2496, 0.04396, 0.008057), (0.253, 0.01736, -0.002737), (0.2569, 0.04435, 0.004973), (0.1385, 0.04936, 0.1661), (0.1347, 0.0482, 0.1754), (0.1405, 0.05167, 0.1758), (0.1478, 0.05013, 0.1623), (0.1428, 0.05244, 0.1707), (0.1478, 0.05283, 0.1688), (0.1574, 0.04936, 0.1661), (0.1385, 0.04666, 0.1846), (0.1478, 0.04628, 0.1885), (0.1478, 0.05052, 0.1831), (0.1559, 0.04859, 0.1835), (0.1613, 0.0482, 0.1754), (0.1551, 0.05167, 0.1758), (0.1513, 0.05206, 0.1796), (0.1505, 0.05322, 0.1761), (0.1497, 0.05283, 0.1777), (0.1462, 0.05283, 0.1777), (0.1478, 0.05283, 0.1785), (0.1497, 0.0536, 0.1742), (0.1478, 0.0536, 0.1734), (0.1462, 0.0536, 0.1742), (0.1455, 0.05322, 0.1761), (0.1478, 0.0536, 0.1761), (0.1358, 0.02546, 0.1842), (0.1478, 0.02469, 0.1892), (0.1478, 0.0324, 0.1931), (0.1613, 0.02816, 0.1862), (0.1675, 0.0351, 0.1734), (0.1617, 0.03664, 0.1873), (0.1405, 0.02083, 0.1638), (0.1308, 0.02739, 0.1723), (0.1358, 0.02893, 0.1603), (0.1478, 0.0297, 0.1553), (0.1601, 0.02893, 0.1603), (0.1721, -0.007695, 0.1673), (0.1651, -0.005382, 0.1503), (0.1516, -0.00731, 0.1638), (0.1428, 0.0509, 0.1808), (0.1532, 0.05244, 0.1707), (0.1478, -0.008466, 0.1723), (0.1516, 0.01929, 0.1746), (0.1239, -0.007695, 0.1673), (0.1308, -0.01001, 0.1842), (0.1443, -0.008081, 0.1707), (0.1478, -0.004225, 0.1434), (0.1308, -0.005382, 0.1503), (0.1443, -0.00731, 0.1638), (0.1478, -0.01116, 0.1912), (0.1651, -0.01001, 0.1842), (0.1597, 0.04358, 0.1865), (0.1651, 0.02739, 0.1723), (0.1478, 0.01929, 0.1761), (0.1555, 0.01891, 0.1785), (0.1478, 0.02045, 0.1661), (0.1443, 0.02045, 0.1677), (0.1443, 0.01929, 0.1746), (0.1428, -0.007695, 0.1673), (0.1516, 0.02045, 0.1677), (0.1528, -0.007695, 0.1673), (0.1578, 0.0216, 0.1815), (0.1478, -0.006924, 0.1623), (0.1374, 0.01968, 0.1711), (0.1478, 0.01852, 0.1815), (0.1586, 0.01968, 0.1711), (0.1478, 0.02122, 0.1607), (0.1555, 0.02083, 0.1638), (0.1655, 0.04281, 0.1746), (0.1605, 0.04473, 0.1623), (0.1405, 0.01891, 0.1785), (0.1339, 0.03702, 0.1596), (0.1301, 0.04281, 0.1746), (0.1355, 0.04473, 0.1623), (0.1478, 0.03818, 0.1542), (0.1281, 0.0351, 0.1734), (0.1355, 0.04126, 0.1869), (0.1617, 0.03702, 0.1596), (0.1478, 0.04551, 0.1572), (0.1339, 0.03317, 0.1873), (0.1478, 0.04049, 0.1919), (0.1428, 0.01968, 0.1711), (0.1516, -0.008081, 0.1707), (0.1528, 0.01968, 0.1711), (-0.1047, 0.04936, 0.1661), (-0.109, 0.0482, 0.1754), (-0.1028, 0.05167, 0.1758), (-0.09547, 0.05013, 0.1623), (-0.1005, 0.05244, 0.1707), (-0.09547, 0.05283, 0.1688), (-0.08583, 0.04936, 0.1661), (-0.1047, 0.04666, 0.1846), (-0.09547, 0.04628, 0.1885), (-0.09547, 0.05052, 0.1831), (-0.08737, 0.04859, 0.1835), (-0.08197, 0.0482, 0.1754), (-0.08814, 0.05167, 0.1758), (-0.092, 0.05206, 0.1796), (-0.09277, 0.05322, 0.1761), (-0.09354, 0.05283, 0.1777), (-0.09701, 0.05283, 0.1777), (-0.09547, 0.05283, 0.1785), (-0.09354, 0.0536, 0.1742), (-0.09547, 0.0536, 0.1734), (-0.09701, 0.0536, 0.1742), (-0.09778, 0.05322, 0.1761), (-0.09547, 0.0536, 0.1761), (-0.1074, 0.02546, 0.1842), (-0.09547, 0.02469, 0.1892), (-0.09547, 0.0324, 0.1931), (-0.08197, 0.02816, 0.1862), (-0.0758, 0.0351, 0.1734), (-0.08197, 0.03664, 0.1873), (-0.09547, 0.0297, 0.1553), (-0.08313, 0.02893, 0.1603), (-0.1028, 0.02083, 0.1638), (-0.1124, 0.02739, 0.1723), (-0.1074, 0.02893, 0.1603), (-0.1124, -0.01001, 0.1842), (-0.09547, -0.01116, 0.1912), (-0.09547, -0.008466, 0.1723), (-0.1005, 0.0509, 0.1808), (-0.09007, 0.05244, 0.1707), (-0.09045, -0.007695, 0.1673), (-0.092, 0.02045, 0.1677), (-0.09045, 0.01968, 0.1711), (-0.09894, -0.008081, 0.1707), (-0.09547, 0.01929, 0.1761), (-0.09894, 0.01929, 0.1746), (-0.0785, -0.005382, 0.1503), (-0.09547, -0.004225, 0.1434), (-0.09547, -0.006924, 0.1623), (-0.1124, -0.005382, 0.1503), (-0.1194, -0.007695, 0.1673), (-0.1005, -0.007695, 0.1673), (-0.0785, -0.01001, 0.1842), (-0.07118, -0.007695, 0.1673), (-0.0839, 0.04358, 0.1865), (-0.07812, 0.02739, 0.1723), (-0.09547, 0.02045, 0.1661), (-0.09894, 0.02045, 0.1677), (-0.09894, -0.00731, 0.1638), (-0.092, -0.008081, 0.1707), (-0.092, -0.00731, 0.1638), (-0.08814, 0.02083, 0.1638), (-0.08506, 0.01968, 0.1711), (-0.07773, 0.04281, 0.1746), (-0.08274, 0.04473, 0.1623), (-0.1028, 0.01891, 0.1785), (-0.09547, 0.03818, 0.1542), (-0.1078, 0.04473, 0.1623), (-0.09547, 0.04551, 0.1572), (-0.08159, 0.03702, 0.1596), (-0.1151, 0.0351, 0.1734), (-0.1078, 0.04126, 0.1869), (-0.1132, 0.04281, 0.1746), (-0.1093, 0.03702, 0.1596), (-0.1093, 0.03317, 0.1873), (-0.09547, 0.04049, 0.1919), (-0.1005, 0.01968, 0.1711), (-0.1059, 0.01968, 0.1711), (-0.08544, 0.0216, 0.1815), (-0.09547, 0.02122, 0.1607), (-0.09547, 0.01852, 0.1815), (-0.092, 0.01929, 0.1746), (-0.08814, 0.01891, 0.1785), (0.3313, 0.3369, -0.5991), (0.3313, 0.4622, -0.4954), (-0.3403, 0.3369, -0.5991), (-0.3403, 0.4622, -0.4954), (-0.3576, 0.4137, -0.4746), (-0.3576, 0.7394, -0.517), (-0.3576, 0.7147, -0.7221), (-0.3453, 0.01621, -0.08639), (-0.3453, -0.2984, -0.5413), (-0.3453, -0.2382, -0.6573), (-0.3453, 0.4137, -0.4746), (-0.3453, 0.7394, -0.517), (-0.3453, 0.746, -0.5301), (-0.3453, 0.7147, -0.7221), (-0.3453, -0.8697, -0.5995), (-0.3576, 0.01621, -0.08639), (-0.3576, -0.04856, 0.3354), (-0.3453, -0.9121, 0.3488), (-0.3576, -0.06398, 0.3488), (-0.3453, -0.9476, 0.3064), (-0.3576, -0.9121, 0.3488), (-0.3576, -0.9476, 0.3064), (-0.3576, -0.2984, -0.5413), (-0.3576, -0.2382, -0.6573), (-0.3576, 0.05206, -0.08639), (-0.3453, 0.05206, -0.08639), (-0.3576, -0.776, -0.5012), (-0.3453, -0.776, -0.5012), (-0.3576, -0.9476, -0.5995), (-0.3576, -0.8697, -0.5995), (-0.3453, -0.06398, 0.3488), (-0.3453, -0.04856, 0.3354), (-0.3453, -0.9476, -0.5995), (-0.3576, 0.746, -0.5301), (0.3355, 0.4137, -0.4746), (0.3355, -0.8697, -0.5995), (0.3479, -0.9476, 0.3064), (0.3479, -0.2984, -0.5413), (0.3479, 0.4137, -0.4746), (0.3479, -0.776, -0.5012), (0.3479, -0.04856, 0.3354), (0.3479, 0.746, -0.5301), (0.3479, 0.7147, -0.7221), (0.3479, -0.8697, -0.5995), (0.3479, -0.9121, 0.3488), (0.3479, -0.06398, 0.3488), (0.3355, 0.01621, -0.08639), (0.3355, -0.04856, 0.3354), (0.3355, -0.06398, 0.3488), (0.3479, -0.9476, -0.5995), (0.3355, -0.9476, 0.3064), (0.3355, 0.746, -0.5301), (0.3479, 0.7394, -0.517), (0.3355, 0.7394, -0.517), (0.3479, -0.2382, -0.6573), (0.3355, -0.2382, -0.6573), (0.3355, -0.2984, -0.5413), (0.3355, 0.05206, -0.08639), (0.3479, 0.01621, -0.08639), (0.3479, 0.05206, -0.08639), (0.3355, -0.9476, -0.5995), (0.3355, -0.776, -0.5012), (0.3355, 0.7147, -0.7221), (0.3355, -0.9121, 0.3488), (0.3324, 0.7078, -0.7094), (0.3324, -0.2309, -0.6469), (-0.3418, -0.783, -0.4896), (0.3324, 0.739, -0.5336), (-0.3418, 0.7078, -0.7094), (-0.3418, 0.739, -0.5336), (0.3324, -0.783, -0.4896), (0.3324, -0.8755, -0.5868), (0.3324, -0.2883, -0.5293), (-0.3418, -0.2883, -0.5293), (-0.3418, -0.2309, -0.6469), (-0.3418, -0.9453, -0.5868), (-0.3418, -0.8755, -0.5868), (0.3324, -0.9453, -0.5868), (0.3324, 0.7217, -0.522), (-0.3418, 0.7352, -0.522), (-0.3418, 0.7217, -0.522), (0.3324, 0.7352, -0.522)], [], [(9, 20, 19, 7), (717, 720, 718, 719), (10, 6, 4, 5), (711, 709, 705, 712), (293, 294, 288, 287), (12, 11, 6, 10), (679, 697, 685, 686), (21, 14, 13, 8), (694, 701, 681, 693), (696, 685, 697, 698), (687, 702, 683, 684), (658, 656, 659, 660), (11, 16, 9, 6), (26, 12, 10, 23), (503, 524, 553, 500), (20, 9, 16, 28), (17, 13, 14, 22), (698, 677, 673, 696), (421, 446, 466, 418), (37, 36, 33, 42), (230, 233, 249, 231), (122, 117, 138, 133), (455, 446, 421, 420), (45, 41, 39, 40), (44, 35, 33, 34), (53, 44, 34, 43), (35, 49, 33), (43, 52, 53), (38, 51, 50), (54, 53, 52), (55, 50, 51), (48, 56, 39), (42, 33, 49), (40, 39, 56), (57, 58, 59), (149, 162, 147, 150), (77, 61, 59), (180, 184, 169, 181), (248, 234, 229, 238), (150, 151, 148, 149), (376, 378, 315, 314), (386, 363, 321, 318), (145, 159, 141, 144), (299, 285, 292, 293), (236, 238, 251, 245), (217, 204, 216, 210), (66, 65, 59), (80, 64, 59), (419, 421, 418, 417), (92, 95, 109, 93), (477, 479, 475, 476), (253, 256, 271, 258), (261, 275, 259, 260), (58, 70, 59), (270, 279, 258, 271), (132, 131, 122, 123), (70, 58, 68, 69), (70, 80, 59), (61, 57, 59), (64, 66, 59), (65, 77, 59), (85, 86, 87), (66, 64, 63, 67), (223, 215, 203, 206), (99, 103, 97, 98), (547, 550, 508, 507), (120, 119, 114, 113), (404, 396, 431, 405), (104, 96, 87), (206, 207, 222, 223), (419, 447, 420, 421), (172, 188, 196, 189), (100, 90, 87), (103, 99, 87), (546, 551, 547, 544), (86, 108, 87), (694, 695, 696, 673), (245, 252, 237, 236), (150, 147, 165, 152), (213, 212, 211, 214), (219, 218, 206, 203), (161, 141, 159, 146), (168, 143, 154, 158), (599, 593, 600, 601), (96, 85, 87), (108, 103, 87), (90, 104, 87), (99, 100, 87), (113, 114, 115), (367, 371, 372, 368), (160, 165, 147, 146), (126, 130, 124, 125), (277, 274, 264, 266), (228, 246, 226, 227), (501, 525, 502, 503), (131, 132, 115), (163, 155, 153, 151), (51, 38, 36, 37), (232, 227, 250, 243), (127, 118, 115), (130, 126, 115), (201, 199, 213, 202), (114, 136, 115), (243, 249, 233, 232), (189, 194, 173, 172), (244, 250, 227, 226), (271, 267, 269, 270), (186, 169, 184, 171), (461, 420, 447, 423), (191, 187, 188, 172), (262, 261, 260, 263), (132, 113, 115), (136, 130, 115), (126, 127, 115), (118, 131, 115), (144, 141, 142), (143, 168, 142), (198, 224, 217, 212), (267, 271, 256, 255), (263, 264, 274, 262), (78, 82, 69, 68), (336, 385, 334, 335), (389, 388, 334, 341), (102, 111, 101, 91), (273, 278, 260, 259), (149, 148, 142), (161, 162, 142), (84, 73, 72, 67), (624, 620, 625, 622), (148, 164, 142), (93, 102, 91, 92), (378, 381, 311, 315), (259, 272, 280, 273), (204, 217, 224, 205), (486, 481, 513, 487), (181, 193, 179, 180), (100, 99, 98, 88), (136, 114, 119, 128), (162, 149, 142), (164, 143, 142), (141, 161, 142), (168, 144, 142), (181, 169, 170), (118, 127, 116, 117), (96, 104, 94, 95), (255, 277, 266, 267), (561, 559, 578, 577), (246, 247, 237, 226), (231, 239, 229, 230), (88, 98, 112, 106), (186, 187, 170), (105, 109, 95, 94), (175, 190, 170), (191, 174, 170), (476, 482, 512, 477), (379, 383, 380, 381), (190, 193, 170), (146, 159, 167, 160), (106, 110, 89, 88), (94, 89, 110, 105), (242, 241, 232, 233), (550, 502, 525, 508), (79, 83, 63, 62), (383, 385, 384, 380), (104, 90, 89, 94), (174, 175, 170), (193, 181, 170), (187, 191, 170), (169, 186, 170), (201, 200, 197), (198, 199, 197), (235, 242, 233, 230), (502, 550, 542, 541), (144, 168, 158, 145), (265, 276, 264, 263), (180, 179, 182, 183), (107, 112, 98, 97), (272, 258, 279, 280), (205, 224, 197), (218, 219, 197), (402, 399, 430, 394), (52, 43, 41, 45), (124, 128, 139, 135), (164, 148, 151, 153), (200, 221, 197), (62, 69, 82, 79), (71, 76, 61, 77), (176, 177, 190, 175), (67, 72, 65, 66), (90, 100, 88, 89), (315, 311, 313, 316), (113, 132, 123, 120), (221, 218, 197), (199, 201, 197), (219, 205, 197), (224, 198, 197), (235, 234, 225), (174, 191, 172, 173), (121, 129, 119, 120), (27, 25, 15, 24), (85, 96, 95, 92), (143, 164, 153, 154), (133, 137, 123, 122), (241, 242, 225), (214, 220, 202, 213), (209, 222, 207, 208), (337, 365, 338, 339), (246, 228, 225), (240, 247, 225), (202, 208, 200, 201), (234, 248, 225), (75, 81, 60, 76), (116, 125, 140, 134), (134, 138, 117, 116), (263, 260, 278, 265), (103, 108, 101, 97), (80, 70, 69, 62), (275, 257, 272, 259), (240, 248, 238, 236), (242, 235, 225), (248, 240, 225), (228, 241, 225), (247, 246, 225), (253, 257, 254), (255, 256, 254), (515, 526, 514, 555), (221, 200, 208, 207), (152, 163, 151, 150), (108, 86, 91, 101), (619, 610, 585, 584), (67, 63, 83, 84), (77, 65, 72, 71), (316, 349, 314, 315), (262, 274, 254), (275, 261, 254), (319, 348, 317, 318), (218, 221, 207, 206), (274, 277, 254), (185, 195, 171, 184), (192, 182, 179, 177), (560, 557, 561, 562), (57, 61, 76, 60), (175, 174, 173, 176), (184, 180, 183, 185), (212, 213, 199, 198), (60, 68, 58, 57), (261, 262, 254), (277, 255, 254), (257, 275, 254), (256, 253, 254), (664, 649, 643, 663), (484, 512, 482, 483), (285, 286, 292), (293, 295, 294), (293, 292, 295), (286, 297, 292), (208, 202, 220, 209), (296, 291, 298), (287, 288, 289), (287, 289, 291), (298, 291, 290), (285, 299, 300, 296), (647, 666, 665, 661), (298, 290, 297, 286), (672, 644, 650, 651), (296, 298, 286, 285), (291, 289, 295, 292), (601, 632, 607, 599), (289, 288, 294, 295), (682, 688, 699, 674), (287, 300, 299, 293), (304, 303, 301, 302), (553, 524, 485, 483), (158, 154, 156, 157), (188, 171, 195, 196), (321, 322, 323), (135, 140, 125, 124), (324, 325, 326), (319, 324, 326), (327, 328, 333), (328, 326, 333), (331, 332, 333), (332, 327, 333), (325, 329, 333), (326, 325, 333), (586, 590, 629, 622), (337, 339, 336, 335), (504, 536, 505, 506), (617, 635, 586, 587), (607, 614, 605, 606), (322, 314, 349, 323), (76, 71, 74, 75), (535, 521, 529, 528), (453, 440, 449, 448), (371, 367, 360, 356), (527, 538, 525, 534), (204, 203, 215, 216), (391, 390, 370, 335), (373, 372, 371, 358), (631, 610, 567, 565), (318, 321, 319), (539, 504, 506, 507), (536, 543, 498, 505), (587, 611, 618, 617), (451, 470, 474, 472), (358, 371, 356, 357), (162, 161, 146, 147), (638, 618, 611, 634), (575, 571, 569, 595), (390, 364, 365, 370), (604, 616, 602, 603), (347, 387, 345, 346), (368, 361, 369, 367), (598, 597, 617, 618), (384, 386, 318, 317), (461, 463, 462, 456), (619, 620, 563, 568), (257, 253, 258, 272), (544, 548, 545, 546), (131, 118, 117, 122), (548, 552, 549, 545), (92, 91, 86, 85), (372, 373, 364, 390), (370, 365, 337), (335, 370, 337), (454, 443, 433, 432), (432, 469, 471, 454), (390, 391, 368, 372), (340, 392, 352, 351), (374, 364, 373, 353), (546, 545, 476, 475), (630, 582, 631, 627), (625, 584, 611, 587), (506, 505, 548, 544), (582, 630, 580, 581), (127, 126, 125, 116), (434, 429, 428, 444), (598, 637, 615, 596), (50, 47, 46, 38), (120, 123, 137, 121), (68, 60, 81, 78), (416, 425, 441, 442), (482, 476, 545, 549), (388, 391, 335, 334), (321, 323, 324), (319, 321, 324), (358, 366, 353, 373), (435, 469, 434, 467), (319, 326, 328), (573, 578, 559, 594), (329, 325, 323, 349), (331, 330, 316, 313), (470, 433, 443, 474), (532, 528, 539, 540), (408, 407, 415, 410), (324, 323, 325), (276, 268, 266, 264), (501, 503, 500, 499), (559, 561, 557, 558), (403, 404, 405), (398, 431, 396, 397), (406, 407, 408), (401, 406, 408), (409, 410, 415), (330, 331, 333, 329), (413, 414, 415), (412, 413, 415), (414, 409, 415), (411, 407, 405, 431), (247, 240, 236, 237), (176, 173, 194, 178), (471, 424, 426, 422), (443, 454, 423, 447), (473, 452, 436, 437), (97, 101, 111, 107), (393, 402, 394, 395), (467, 453, 448, 435), (439, 436, 452, 440), (596, 615, 608, 609), (621, 636, 581, 580), (480, 479, 495, 494), (178, 192, 177, 176), (400, 403, 401), (473, 450, 433, 470), (317, 320, 380, 384), (627, 631, 565, 564), (351, 362, 389, 340), (73, 74, 71, 72), (452, 473, 470, 451), (588, 635, 612, 613), (401, 430, 399, 400), (429, 450, 427, 428), (467, 434, 444, 445), (616, 596, 609, 602), (435, 448, 441, 424), (574, 573, 594, 566), (442, 441, 448, 449), (540, 539, 507, 508), (379, 382, 343, 342), (205, 219, 203, 204), (420, 461, 456, 455), (463, 460, 464, 462), (422, 426, 460, 463), (385, 336, 386, 384), (612, 597, 616, 604), (468, 447, 419), (417, 468, 419), (361, 368, 391, 388), (241, 228, 227, 232), (636, 638, 634, 581), (353, 352, 392, 374), (543, 536, 554, 530), (588, 633, 589, 590), (239, 251, 238, 229), (462, 464, 393, 397), (342, 341, 383, 379), (459, 464, 460, 457), (463, 461, 423, 422), (130, 136, 128, 124), (457, 460, 426, 425), (446, 455, 404, 403), (424, 441, 425, 426), (268, 269, 267, 266), (455, 456, 396, 404), (397, 396, 456, 462), (47, 48, 39, 46), (375, 376, 314, 322), (403, 405, 406), (401, 403, 406), (450, 429, 432, 433), (451, 449, 440, 452), (614, 607, 632, 613), (401, 408, 410), (313, 312, 332, 331), (661, 665, 660, 654), (518, 531, 516, 517), (349, 316, 330, 329), (413, 412, 398, 395), (409, 414, 394, 430), (406, 405, 407), (212, 217, 210, 211), (363, 375, 322, 321), (320, 317, 348, 312), (566, 594, 564, 565), (485, 486, 487), (488, 489, 490), (484, 488, 490), (491, 492, 497), (493, 494, 497), (492, 490, 497), (494, 495, 497), (496, 491, 497), (495, 496, 497), (489, 493, 497), (490, 489, 497), (465, 457, 425, 416), (159, 145, 166, 167), (538, 540, 508, 525), (375, 363, 339, 338), (514, 518, 517, 522), (583, 585, 582, 581), (568, 563, 595, 569), (366, 350, 352, 353), (599, 607, 606, 591), (367, 369, 359, 360), (562, 595, 563, 560), (535, 511, 510, 519), (424, 471, 469, 435), (483, 485, 484), (633, 621, 580, 589), (635, 588, 590, 586), (624, 623, 557, 560), (600, 637, 638, 636), (556, 515, 555, 533), (230, 229, 234, 235), (395, 394, 414, 413), (537, 527, 534, 499), (412, 411, 431, 398), (593, 599, 591, 592), (440, 453, 438, 439), (511, 533, 509, 510), (504, 539, 528, 529), (357, 354, 366, 358), (526, 515, 527, 537), (454, 471, 422, 423), (584, 625, 620, 619), (442, 472, 417, 416), (628, 623, 629, 626), (622, 629, 623, 624), (626, 630, 627, 628), (377, 382, 378, 376), (457, 465, 458, 459), (534, 525, 501), (499, 534, 501), (515, 556, 538, 527), (528, 532, 511, 535), (453, 467, 445, 438), (411, 412, 415, 407), (585, 610, 631, 582), (590, 589, 626, 629), (64, 80, 62, 63), (589, 580, 630, 626), (587, 586, 622, 625), (377, 338, 365, 344), (610, 619, 568, 567), (459, 458, 399, 402), (541, 524, 503, 502), (364, 374, 344, 365), (620, 624, 560, 563), (402, 393, 464, 459), (381, 380, 320, 311), (485, 487, 488), (484, 485, 488), (593, 615, 637, 600), (596, 616, 597, 598), (556, 532, 540, 538), (171, 188, 187, 186), (387, 347, 362, 351), (484, 490, 492), (328, 327, 348, 319), (595, 562, 576, 575), (474, 443, 447, 468), (562, 561, 577, 576), (327, 332, 312, 348), (311, 320, 312, 313), (488, 487, 489), (397, 393, 395, 398), (478, 475, 479, 480), (480, 513, 481, 478), (291, 296, 300, 287), (567, 568, 569), (570, 571, 572), (566, 570, 572), (573, 574, 579), (575, 576, 579), (574, 572, 579), (576, 577, 579), (577, 578, 579), (578, 573, 579), (571, 575, 579), (572, 571, 579), (500, 552, 498, 499), (226, 237, 252, 244), (155, 156, 154, 153), (340, 389, 341, 342), (615, 593, 592, 608), (157, 166, 145, 158), (472, 474, 468, 417), (532, 556, 533, 511), (518, 514, 526, 530), (603, 605, 614, 604), (531, 521, 520, 516), (392, 340, 342, 343), (450, 473, 437, 427), (524, 541, 486, 485), (565, 567, 566), (558, 564, 594, 559), (339, 363, 386, 336), (129, 139, 128, 119), (350, 387, 351, 352), (530, 526, 537, 543), (521, 535, 519, 520), (530, 554, 531, 518), (466, 446, 403, 400), (369, 347, 346, 359), (533, 555, 523, 509), (387, 350, 355, 345), (633, 588, 613, 632), (449, 451, 472, 442), (564, 558, 628, 627), (338, 377, 376, 375), (543, 537, 499, 498), (193, 190, 177, 179), (550, 547, 551, 542), (344, 343, 382, 377), (465, 418, 466, 458), (552, 500, 553, 549), (637, 598, 618, 638), (347, 369, 361, 362), (634, 611, 583), (581, 634, 583), (388, 389, 362, 361), (597, 612, 635, 617), (636, 621, 601, 600), (513, 480, 494, 493), (458, 466, 400, 399), (381, 378, 382, 379), (418, 465, 416, 417), (544, 547, 507, 506), (505, 498, 552, 548), (341, 334, 385, 383), (632, 601, 621, 633), (604, 614, 613, 612), (536, 504, 529, 554), (554, 529, 521, 531), (469, 432, 429, 434), (541, 542, 481, 486), (478, 481, 542, 551), (475, 478, 551, 546), (549, 553, 483, 482), (558, 557, 623, 628), (374, 392, 343, 344), (567, 569, 570), (566, 567, 570), (566, 572, 574), (492, 491, 512, 484), (410, 409, 430, 401), (493, 489, 487, 513), (350, 366, 354, 355), (496, 495, 479, 477), (477, 512, 491, 496), (570, 569, 571), (713, 707, 703, 704), (695, 700, 689, 685), (664, 647, 648, 649), (655, 654, 660), (643, 644, 662), (672, 645, 662), (665, 668, 660), (668, 667, 660), (659, 657, 660), (654, 663, 661), (657, 655, 660), (644, 672, 662), (697, 675, 678, 676), (583, 611, 584, 585), (670, 658, 646), (649, 648, 650), (651, 648, 652), (666, 658, 653), (653, 658, 671), (656, 658, 669), (646, 647, 664), (669, 658, 670), (650, 648, 651), (307, 305, 308, 309), (689, 699, 688, 675), (670, 646, 654, 655), (666, 653, 668, 665), (648, 647, 661, 662), (690, 692, 691, 680), (24, 15, 7, 19), (3, 2, 0, 1), (674, 700, 678, 682), (669, 670, 655, 657), (651, 652, 645, 672), (653, 671, 667, 668), (25, 21, 8, 15), (660, 667, 671, 658), (646, 664, 663, 654), (658, 666, 647, 646), (698, 676, 693, 677), (686, 685, 689), (673, 692, 694), (690, 701, 694), (700, 674, 689), (674, 699, 689), (702, 687, 689), (685, 696, 695), (687, 686, 689), (692, 690, 694), (662, 661, 663, 643), (555, 514, 522, 523), (679, 675, 697), (677, 693, 691), (680, 693, 681), (678, 675, 682), (682, 675, 688), (683, 675, 684), (697, 676, 698), (684, 675, 679), (691, 693, 680), (684, 679, 686, 687), (15, 8, 4, 7), (657, 659, 656, 669), (23, 10, 5, 18), (642, 641, 639, 640), (693, 676, 695, 694), (675, 683, 702, 689), (644, 643, 649, 650), (709, 710, 715, 705), (680, 681, 701, 690), (292, 297, 290, 291), (712, 713, 704, 711), (662, 645, 652, 648), (676, 678, 700, 695), (306, 308, 305, 310), (706, 703, 707, 708), (5, 4, 8, 13), (284, 283, 281, 282), (710, 716, 714, 715), (32, 31, 29, 30), (708, 718, 720, 706), (18, 5, 13, 17), (692, 673, 677, 691), (6, 9, 7, 4)])
me_gaunt2.polygons.foreach_set('use_smooth', [True] * 696)
me_gaunt2.polygons.foreach_set('material_index', [1, 2, 1, 2, 7, 1, 14, 1, 14, 14, 14, 11, 1, 1, 3, 1, 1, 14, 3, 2, 3, 3, 3, 2, 2, 2, 2, 2, 2, 2, 2, 2, 2, 2, 3, 3, 3, 3, 3, 3, 3, 3, 3, 5, 3, 3, 3, 3, 3, 3, 3, 3, 3, 3, 3, 3, 3, 3, 3, 3, 3, 3, 3, 3, 3, 3, 3, 3, 3, 3, 3, 3, 3, 3, 3, 3, 12, 3, 3, 3, 3, 3, 3, 3, 3, 3, 3, 3, 3, 3, 3, 3, 3, 3, 3, 3, 3, 2, 3, 3, 3, 3, 3, 3, 3, 3, 3, 3, 3, 3, 3, 3, 3, 3, 3, 3, 3, 3, 3, 3, 3, 3, 3, 3, 3, 3, 3, 3, 3, 3, 3, 3, 3, 3, 3, 3, 3, 3, 3, 3, 3, 3, 3, 3, 3, 3, 3, 3, 3, 3, 3, 3, 3, 3, 3, 3, 3, 3, 3, 3, 3, 3, 3, 3, 3, 3, 3, 3, 3, 3, 3, 3, 3, 3, 3, 3, 3, 3, 3, 3, 3, 2, 3, 3, 3, 3, 3, 3, 3, 3, 3, 3, 3, 3, 3, 3, 3, 3, 3, 1, 3, 3, 3, 3, 3, 3, 3, 3, 3, 3, 3, 3, 3, 3, 3, 3, 3, 3, 3, 3, 3, 3, 3, 3, 3, 3, 3, 3, 3, 3, 3, 3, 3, 3, 3, 3, 3, 3, 3, 3, 3, 3, 3, 3, 3, 3, 3, 3, 3, 3, 11, 3, 5, 5, 5, 5, 3, 6, 6, 6, 6, 7, 11, 7, 11, 7, 7, 3, 7, 14, 7, 8, 3, 3, 3, 3, 3, 3, 3, 3, 3, 3, 3, 3, 3, 3, 3, 3, 3, 3, 3, 3, 3, 3, 3, 3, 3, 3, 3, 3, 3, 3, 3, 3, 3, 3, 3, 3, 3, 3, 3, 3, 3, 3, 3, 3, 3, 3, 3, 3, 3, 3, 3, 3, 3, 3, 3, 3, 3, 3, 3, 3, 3, 3, 3, 3, 3, 3, 2, 3, 3, 3, 3, 3, 3, 3, 3, 3, 3, 3, 3, 3, 3, 3, 3, 3, 3, 3, 3, 3, 3, 3, 3, 3, 3, 3, 3, 3, 3, 3, 3, 3, 3, 3, 3, 3, 3, 3, 3, 3, 3, 3, 3, 3, 3, 3, 3, 3, 3, 3, 3, 3, 3, 3, 3, 3, 3, 3, 3, 3, 3, 3, 3, 3, 3, 3, 3, 3, 3, 3, 3, 3, 3, 3, 3, 3, 3, 3, 3, 3, 3, 3, 3, 3, 3, 2, 3, 3, 3, 3, 3, 3, 3, 3, 9, 3, 3, 3, 3, 3, 3, 3, 3, 3, 3, 3, 3, 3, 3, 3, 3, 3, 3, 3, 3, 3, 3, 3, 3, 3, 3, 3, 3, 3, 3, 3, 3, 3, 3, 3, 3, 3, 3, 3, 3, 3, 3, 3, 3, 3, 3, 3, 3, 3, 3, 3, 3, 3, 3, 3, 3, 3, 3, 3, 3, 3, 3, 3, 3, 3, 3, 3, 3, 3, 3, 3, 3, 3, 3, 3, 3, 3, 3, 3, 3, 3, 3, 3, 3, 3, 3, 3, 3, 3, 3, 3, 3, 3, 3, 6, 3, 3, 3, 3, 3, 3, 3, 3, 3, 3, 3, 3, 3, 3, 3, 3, 3, 3, 3, 3, 3, 3, 3, 3, 3, 3, 3, 3, 3, 3, 3, 3, 3, 3, 3, 3, 3, 3, 3, 3, 3, 3, 3, 3, 3, 3, 3, 3, 3, 3, 3, 3, 3, 3, 3, 3, 3, 3, 3, 3, 3, 3, 3, 3, 3, 3, 3, 3, 3, 3, 3, 3, 3, 3, 3, 3, 3, 3, 3, 3, 3, 3, 2, 12, 10, 9, 9, 9, 9, 9, 9, 9, 9, 9, 13, 3, 10, 10, 10, 10, 10, 10, 10, 10, 10, 2, 14, 11, 11, 11, 14, 1, 0, 14, 11, 11, 11, 1, 11, 11, 10, 13, 12, 12, 12, 12, 12, 12, 12, 12, 12, 9, 3, 13, 13, 13, 13, 13, 13, 13, 13, 13, 14, 1, 11, 1, 2, 14, 14, 11, 2, 14, 7, 2, 11, 14, 2, 2, 1, 4, 2, 2, 2, 1, 14, 1])
_uv = me_gaunt2.uv_layers.new(name='UVMap')
_uv.uv.foreach_set('vector', [0.2488, 0.2488, 0.2488, 0.000447, 0.5, 0.000447, 0.5, 0.2488, 0.000447, 0.000447, 0.000447, 0.000447, 0.000447, 0.000447, 0.000447, 0.000447, 0.2488, 0.7512, 0.2488, 0.5, 0.5, 0.5, 0.5, 0.7512, 0.000447, 0.000447, 0.000447, 0.000447, 0.000447, 0.000447, 0.000447, 0.000447, 0.9996, 0.9996, 0.9633, 0.9996, 0.9633, 0.000447, 0.9996, 0.000447, 0.000447, 0.7512, 0.000447, 0.5, 0.2488, 0.5, 0.2488, 0.7512, 0.1679, 0.000447, 0.2516, 0.000447, 0.2516, 0.9996, 0.1679, 0.9996, 0.9996, 0.5, 0.9996, 0.7512, 0.7512, 0.7512, 0.7512, 0.5, 0.6535, 0.9996, 0.4665, 0.9996, 0.4665, 0.000447, 0.6535, 0.000447, 0.26, 0.9996, 0.2516, 0.9996, 0.2516, 0.000447, 0.26, 0.000447, 0.1651, 0.9996, 0.000447, 0.9996, 0.000447, 0.000447, 0.1651, 0.000447, 0.9884, 0.000447, 0.9996, 0.000447, 0.9996, 0.9996, 0.9884, 0.9996, 0.000447, 0.5, 0.000447, 0.2488, 0.2488, 0.2488, 0.2488, 0.5, 0.000447, 0.9996, 0.000447, 0.7512, 0.2488, 0.7512, 0.2488, 0.9996, 0.000447, 0.000447, 0.000447, 0.000447, 0.000447, 0.000447, 0.000447, 0.000447, 0.2488, 0.000447, 0.2488, 0.2488, 0.000447, 0.2488, 0.000447, 0.000447, 0.7512, 0.9996, 0.7512, 0.7512, 0.9996, 0.7512, 0.9996, 0.9996, 0.26, 0.000447, 0.3633, 0.000447, 0.3633, 0.9996, 0.26, 0.9996, 0.000447, 0.000447, 0.000447, 0.000447, 0.000447, 0.000447, 0.000447, 0.000447, 0.000447, 0.000447, 0.000447, 0.000447, 0.000447, 0.000447, 0.000447, 0.000447, 0.000447, 0.000447, 0.000447, 0.000447, 0.000447, 0.000447, 0.000447, 0.000447, 0.000447, 0.000447, 0.000447, 0.000447, 0.000447, 0.000447, 0.000447, 0.000447, 0.000447, 0.000447, 0.000447, 0.000447, 0.000447, 0.000447, 0.000447, 0.000447, 0.000447, 0.000447, 0.000447, 0.000447, 0.000447, 0.000447, 0.000447, 0.000447, 0.000447, 0.000447, 0.000447, 0.000447, 0.000447, 0.000447, 0.000447, 0.000447, 0.000447, 0.000447, 0.000447, 0.000447, 0.000447, 0.000447, 0.000447, 0.000447, 0.000447, 0.000447, 0.000447, 0.000447, 0.000447, 0.000447, 0.000447, 0.000447, 0.000447, 0.000447, 0.000447, 0.000447, 0.000447, 0.000447, 0.000447, 0.000447, 0.000447, 0.000447, 0.000447, 0.000447, 0.000447, 0.000447, 0.000447, 0.000447, 0.000447, 0.000447, 0.000447, 0.000447, 0.000447, 0.000447, 0.000447, 0.000447, 0.000447, 0.000447, 0.000447, 0.000447, 0.000447, 0.000447, 0.000447, 0.000447, 0.000447, 0.000447, 0.000447, 0.000447, 0.000447, 0.000447, 0.000447, 0.000447, 0.000447, 0.000447, 0.000447, 0.000447, 0.000447, 0.000447, 0.000447, 0.000447, 0.000447, 0.000447, 0.000447, 0.000447, 0.000447, 0.000447, 0.000447, 0.000447, 0.000447, 0.000447, 0.000447, 0.000447, 0.000447, 0.000447, 0.000447, 0.000447, 0.000447, 0.000447, 0.000447, 0.000447, 0.000447, 0.000447, 0.000447, 0.000447, 0.000447, 0.000447, 0.000447, 0.000447, 0.000447, 0.000447, 0.000447, 0.000447, 0.000447, 0.000447, 0.000447, 0.000447, 0.000447, 0.000447, 0.000447, 0.000447, 0.000447, 0.000447, 0.000447, 0.000447, 0.000447, 0.000447, 0.000447, 0.000447, 0.000447, 0.000447, 0.000447, 0.000447, 0.000447, 0.000447, 0.000447, 0.000447, 0.000447, 0.000447, 0.000447, 0.000447, 0.06464, 0.9996, 0.000447, 0.8544, 0.9326, 0.000447, 0.9326, 0.9996, 0.000447, 0.000447, 0.000447, 0.000447, 0.000447, 0.000447, 0.000447, 0.000447, 0.000447, 0.000447, 0.000447, 0.000447, 0.000447, 0.000447, 0.000447, 0.000447, 0.000447, 0.000447, 0.000447, 0.000447, 0.000447, 0.000447, 0.000447, 0.000447, 0.000447, 0.000447, 0.000447, 0.000447, 0.000447, 0.000447, 0.000447, 0.000447, 0.000447, 0.000447, 0.000447, 0.000447, 0.000447, 0.000447, 0.000447, 0.000447, 0.000447, 0.000447, 0.000447, 0.000447, 0.000447, 0.000447, 0.000447, 0.000447, 0.000447, 0.000447, 0.000447, 0.000447, 0.000447, 0.000447, 0.000447, 0.000447, 0.000447, 0.000447, 0.000447, 0.000447, 0.000447, 0.000447, 0.000447, 0.000447, 0.000447, 0.000447, 0.000447, 0.000447, 0.000447, 0.000447, 0.000447, 0.000447, 0.000447, 0.000447, 0.000447, 0.000447, 0.000447, 0.000447, 0.000447, 0.000447, 0.000447, 0.000447, 0.000447, 0.000447, 0.000447, 0.000447, 0.000447, 0.000447, 0.000447, 0.000447, 0.000447, 0.000447, 0.000447, 0.000447, 0.000447, 0.000447, 0.000447, 0.000447, 0.000447, 0.000447, 0.000447, 0.000447, 0.000447, 0.000447, 0.000447, 0.000447, 0.000447, 0.000447, 0.000447, 0.000447, 0.000447, 0.000447, 0.000447, 0.000447, 0.000447, 0.000447, 0.000447, 0.000447, 0.000447, 0.000447, 0.000447, 0.000447, 0.000447, 0.000447, 0.000447, 0.000447, 0.000447, 0.000447, 0.000447, 0.000447, 0.000447, 0.000447, 0.000447, 0.000447, 0.000447, 0.000447, 0.000447, 0.000447, 0.000447, 0.000447, 0.000447, 0.000447, 0.000447, 0.000447, 0.000447, 0.000447, 0.000447, 0.000447, 0.000447, 0.000447, 0.000447, 0.000447, 0.000447, 0.000447, 0.000447, 0.000447, 0.000447, 0.000447, 0.000447, 0.000447, 0.000447, 0.000447, 0.000447, 0.000447, 0.000447, 0.000447, 0.000447, 0.000447, 0.000447, 0.000447, 0.000447, 0.000447, 0.000447, 0.000447, 0.000447, 0.000447, 0.000447, 0.000447, 0.000447, 0.000447, 0.000447, 0.000447, 0.000447, 0.000447, 0.000447, 0.000447, 0.000447, 0.000447, 0.000447, 0.000447, 0.000447, 0.000447, 0.000447, 0.000447, 0.000447, 0.000447, 0.000447, 0.000447, 0.000447, 0.000447, 0.000447, 0.000447, 0.000447, 0.000447, 0.000447, 0.000447, 0.000447, 0.000447, 0.000447, 0.000447, 0.000447, 0.000447, 0.000447, 0.000447, 0.000447, 0.000447, 0.000447, 0.000447, 0.000447, 0.000447, 0.000447, 0.000447, 0.000447, 0.000447, 0.000447, 0.000447, 0.000447, 0.000447, 0.000447, 0.000447, 0.000447, 0.000447, 0.05905, 0.4191, 0.1679, 0.3828, 0.5949, 0.5893, 0.2321, 0.8042, 0.000447, 0.000447, 0.000447, 0.000447, 0.000447, 0.000447, 0.000447, 0.000447, 0.000447, 0.000447, 0.000447, 0.000447, 0.000447, 0.000447, 0.000447, 0.000447, 0.000447, 0.000447, 0.000447, 0.000447, 0.000447, 0.000447, 0.000447, 0.000447, 0.000447, 0.000447, 0.000447, 0.000447, 0.000447, 0.000447, 0.000447, 0.000447, 0.000447, 0.000447, 0.000447, 0.000447, 0.000447, 0.000447, 0.000447, 0.000447, 0.000447, 0.000447, 0.000447, 0.000447, 0.000447, 0.000447, 0.000447, 0.000447, 0.000447, 0.000447, 0.000447, 0.000447, 0.000447, 0.000447, 0.000447, 0.000447, 0.000447, 0.000447, 0.000447, 0.000447, 0.000447, 0.000447, 0.000447, 0.000447, 0.000447, 0.000447, 0.000447, 0.000447, 0.000447, 0.000447, 0.000447, 0.000447, 0.000447, 0.000447, 0.000447, 0.000447, 0.000447, 0.000447, 0.000447, 0.000447, 0.000447, 0.000447, 0.000447, 0.000447, 0.000447, 0.000447, 0.000447, 0.000447, 0.000447, 0.000447, 0.000447, 0.000447, 0.000447, 0.000447, 0.000447, 0.000447, 0.000447, 0.000447, 0.000447, 0.000447, 0.000447, 0.000447, 0.000447, 0.000447, 0.000447, 0.000447, 0.000447, 0.000447, 0.000447, 0.000447, 0.000447, 0.000447, 0.000447, 0.000447, 0.000447, 0.000447, 0.000447, 0.000447, 0.000447, 0.000447, 0.000447, 0.000447, 0.000447, 0.000447, 0.000447, 0.000447, 0.000447, 0.000447, 0.000447, 0.000447, 0.000447, 0.000447, 0.000447, 0.000447, 0.000447, 0.000447, 0.000447, 0.000447, 0.000447, 0.000447, 0.000447, 0.000447, 0.000447, 0.000447, 0.000447, 0.000447, 0.000447, 0.000447, 0.000447, 0.000447, 0.000447, 0.000447, 0.000447, 0.000447, 0.000447, 0.000447, 0.000447, 0.000447, 0.000447, 0.000447, 0.000447, 0.000447, 0.000447, 0.000447, 0.000447, 0.000447, 0.000447, 0.000447, 0.000447, 0.000447, 0.000447, 0.000447, 0.000447, 0.000447, 0.000447, 0.000447, 0.000447, 0.000447, 0.000447, 0.000447, 0.000447, 0.000447, 0.000447, 0.000447, 0.000447, 0.000447, 0.000447, 0.000447, 0.000447, 0.000447, 0.000447, 0.000447, 0.000447, 0.000447, 0.000447, 0.000447, 0.000447, 0.000447, 0.000447, 0.000447, 0.000447, 0.000447, 0.000447, 0.000447, 0.000447, 0.000447, 0.000447, 0.000447, 0.000447, 0.000447, 0.000447, 0.000447, 0.000447, 0.000447, 0.000447, 0.000447, 0.000447, 0.000447, 0.000447, 0.000447, 0.000447, 0.000447, 0.000447, 0.000447, 0.000447, 0.000447, 0.000447, 0.000447, 0.000447, 0.000447, 0.000447, 0.000447, 0.000447, 0.000447, 0.000447, 0.000447, 0.000447, 0.000447, 0.000447, 0.000447, 0.000447, 0.000447, 0.000447, 0.000447, 0.000447, 0.000447, 0.000447, 0.000447, 0.000447, 0.000447, 0.000447, 0.000447, 0.000447, 0.000447, 0.000447, 0.000447, 0.000447, 0.000447, 0.000447, 0.000447, 0.000447, 0.000447, 0.000447, 0.000447, 0.000447, 0.000447, 0.000447, 0.000447, 0.000447, 0.000447, 0.000447, 0.000447, 0.000447, 0.000447, 0.000447, 0.000447, 0.000447, 0.000447, 0.000447, 0.000447, 0.000447, 0.000447, 0.000447, 0.000447, 0.000447, 0.000447, 0.000447, 0.000447, 0.000447, 0.000447, 0.000447, 0.000447, 0.000447, 0.000447, 0.000447, 0.000447, 0.000447, 0.000447, 0.000447, 0.000447, 0.000447, 0.000447, 0.000447, 0.000447, 0.000447, 0.000447, 0.000447, 0.000447, 0.000447, 0.000447, 0.000447, 0.000447, 0.000447, 0.000447, 0.000447, 0.000447, 0.000447, 0.000447, 0.000447, 0.000447, 0.000447, 0.000447, 0.000447, 0.000447, 0.000447, 0.000447, 0.000447, 0.000447, 0.000447, 0.000447, 0.000447, 0.000447, 0.000447, 0.000447, 0.000447, 0.000447, 0.000447, 0.000447, 0.000447, 0.000447, 0.000447, 0.000447, 0.000447, 0.000447, 0.000447, 0.000447, 0.000447, 0.000447, 0.000447, 0.000447, 0.000447, 0.000447, 0.000447, 0.000447, 0.000447, 0.000447, 0.000447, 0.000447, 0.000447, 0.000447, 0.000447, 0.000447, 0.000447, 0.000447, 0.000447, 0.000447, 0.000447, 0.000447, 0.000447, 0.000447, 0.000447, 0.000447, 0.000447, 0.000447, 0.000447, 0.000447, 0.000447, 0.000447, 0.000447, 0.000447, 0.000447, 0.000447, 0.000447, 0.000447, 0.000447, 0.000447, 0.000447, 0.000447, 0.000447, 0.000447, 0.000447, 0.000447, 0.000447, 0.000447, 0.000447, 0.000447, 0.000447, 0.000447, 0.000447, 0.000447, 0.000447, 0.000447, 0.000447, 0.000447, 0.000447, 0.000447, 0.000447, 0.000447, 0.000447, 0.000447, 0.000447, 0.000447, 0.000447, 0.000447, 0.000447, 0.000447, 0.000447, 0.000447, 0.000447, 0.000447, 0.000447, 0.000447, 0.000447, 0.000447, 0.000447, 0.000447, 0.000447, 0.000447, 0.000447, 0.000447, 0.000447, 0.000447, 0.000447, 0.000447, 0.000447, 0.000447, 0.000447, 0.000447, 0.000447, 0.000447, 0.000447, 0.000447, 0.000447, 0.000447, 0.000447, 0.000447, 0.000447, 0.000447, 0.000447, 0.000447, 0.000447, 0.000447, 0.000447, 0.000447, 0.000447, 0.000447, 0.000447, 0.000447, 0.000447, 0.000447, 0.000447, 0.000447, 0.000447, 0.000447, 0.000447, 0.000447, 0.000447, 0.000447, 0.000447, 0.000447, 0.000447, 0.000447, 0.000447, 0.000447, 0.000447, 0.000447, 0.000447, 0.000447, 0.000447, 0.000447, 0.000447, 0.000447, 0.000447, 0.000447, 0.000447, 0.000447, 0.000447, 0.000447, 0.000447, 0.000447, 0.000447, 0.000447, 0.000447, 0.000447, 0.000447, 0.000447, 0.000447, 0.000447, 0.000447, 0.000447, 0.000447, 0.000447, 0.000447, 0.000447, 0.000447, 0.000447, 0.000447, 0.000447, 0.000447, 0.000447, 0.000447, 0.000447, 0.000447, 0.000447, 0.000447, 0.000447, 0.000447, 0.000447, 0.000447, 0.000447, 0.000447, 0.000447, 0.000447, 0.000447, 0.000447, 0.000447, 0.000447, 0.000447, 0.000447, 0.000447, 0.000447, 0.000447, 0.000447, 0.000447, 0.000447, 0.000447, 0.000447, 0.000447, 0.000447, 0.000447, 0.000447, 0.000447, 0.000447, 0.000447, 0.000447, 0.000447, 0.000447, 0.000447, 0.000447, 0.000447, 0.000447, 0.000447, 0.000447, 0.000447, 0.000447, 0.000447, 0.000447, 0.000447, 0.000447, 0.000447, 0.000447, 0.000447, 0.000447, 0.000447, 0.000447, 0.000447, 0.000447, 0.000447, 0.000447, 0.000447, 0.000447, 0.000447, 0.000447, 0.000447, 0.000447, 0.000447, 0.000447, 0.000447, 0.000447, 0.000447, 0.000447, 0.000447, 0.000447, 0.000447, 0.000447, 0.000447, 0.000447, 0.000447, 0.000447, 0.000447, 0.000447, 0.000447, 0.000447, 0.000447, 0.000447, 0.000447, 0.000447, 0.000447, 0.000447, 0.000447, 0.000447, 0.000447, 0.000447, 0.000447, 0.000447, 0.000447, 0.000447, 0.000447, 0.000447, 0.000447, 0.000447, 0.000447, 0.000447, 0.000447, 0.000447, 0.000447, 0.000447, 0.000447, 0.000447, 0.000447, 0.000447, 0.000447, 0.000447, 0.000447, 0.000447, 0.000447, 0.000447, 0.000447, 0.000447, 0.000447, 0.000447, 0.000447, 0.000447, 0.000447, 0.000447, 0.000447, 0.000447, 0.000447, 0.000447, 0.000447, 0.000447, 0.000447, 0.000447, 0.000447, 0.000447, 0.000447, 0.000447, 0.000447, 0.000447, 0.000447, 0.000447, 0.000447, 0.000447, 0.000447, 0.000447, 0.000447, 0.000447, 0.000447, 0.000447, 0.000447, 0.000447, 0.000447, 0.000447, 0.000447, 0.000447, 0.000447, 0.000447, 0.000447, 0.000447, 0.000447, 0.000447, 0.000447, 0.000447, 0.000447, 0.000447, 0.000447, 0.000447, 0.000447, 0.000447, 0.000447, 0.000447, 0.000447, 0.000447, 0.000447, 0.000447, 0.000447, 0.000447, 0.000447, 0.000447, 0.000447, 0.000447, 0.000447, 0.000447, 0.000447, 0.000447, 0.000447, 0.000447, 0.000447, 0.000447, 0.000447, 0.000447, 0.000447, 0.000447, 0.000447, 0.000447, 0.000447, 0.000447, 0.000447, 0.000447, 0.000447, 0.000447, 0.000447, 0.000447, 0.000447, 0.000447, 0.000447, 0.000447, 0.000447, 0.000447, 0.000447, 0.000447, 0.000447, 0.000447, 0.000447, 0.000447, 0.000447, 0.000447, 0.000447, 0.000447, 0.000447, 0.000447, 0.000447, 0.000447, 0.000447, 0.000447, 0.000447, 0.000447, 0.000447, 0.000447, 0.000447, 0.000447, 0.000447, 0.000447, 0.000447, 0.000447, 0.000447, 0.000447, 0.000447, 0.000447, 0.000447, 0.000447, 0.000447, 0.000447, 0.000447, 0.000447, 0.000447, 0.000447, 0.000447, 0.000447, 0.000447, 0.000447, 0.000447, 0.000447, 0.000447, 0.000447, 0.000447, 0.000447, 0.000447, 0.000447, 0.000447, 0.000447, 0.000447, 0.000447, 0.000447, 0.000447, 0.000447, 0.000447, 0.000447, 0.000447, 0.000447, 0.000447, 0.000447, 0.000447, 0.000447, 0.000447, 0.000447, 0.000447, 0.000447, 0.000447, 0.000447, 0.000447, 0.000447, 0.000447, 0.000447, 0.000447, 0.000447, 0.000447, 0.000447, 0.000447, 0.000447, 0.000447, 0.000447, 0.000447, 0.000447, 0.000447, 0.000447, 0.000447, 0.000447, 0.000447, 0.000447, 0.000447, 0.000447, 0.000447, 0.000447, 0.000447, 0.000447, 0.000447, 0.000447, 0.000447, 0.000447, 0.000447, 0.000447, 0.000447, 0.000447, 0.000447, 0.000447, 0.000447, 0.000447, 0.000447, 0.000447, 0.000447, 0.000447, 0.000447, 0.000447, 0.000447, 0.000447, 0.000447, 0.000447, 0.000447, 0.000447, 0.000447, 0.000447, 0.000447, 0.000447, 0.000447, 0.000447, 0.000447, 0.000447, 0.000447, 0.000447, 0.000447, 0.000447, 0.000447, 0.000447, 0.000447, 0.000447, 0.000447, 0.000447, 0.000447, 0.000447, 0.000447, 0.000447, 0.000447, 0.000447, 0.000447, 0.000447, 0.000447, 0.000447, 0.000447, 0.000447, 0.000447, 0.000447, 0.000447, 0.000447, 0.000447, 0.000447, 0.000447, 0.000447, 0.000447, 0.000447, 0.000447, 0.000447, 0.000447, 0.000447, 0.000447, 0.000447, 0.000447, 0.000447, 0.000447, 0.000447, 0.000447, 0.000447, 0.000447, 0.000447, 0.9996, 0.000447, 0.9996, 0.2488, 0.7512, 0.2488, 0.7512, 0.000447, 0.000447, 0.000447, 0.000447, 0.000447, 0.000447, 0.000447, 0.000447, 0.000447, 0.000447, 0.000447, 0.000447, 0.000447, 0.000447, 0.000447, 0.000447, 0.000447, 0.000447, 0.000447, 0.000447, 0.000447, 0.000447, 0.000447, 0.000447, 0.000447, 0.000447, 0.000447, 0.000447, 0.000447, 0.000447, 0.000447, 0.000447, 0.000447, 0.000447, 0.000447, 0.000447, 0.000447, 0.000447, 0.000447, 0.000447, 0.000447, 0.000447, 0.000447, 0.000447, 0.000447, 0.000447, 0.000447, 0.000447, 0.000447, 0.000447, 0.000447, 0.000447, 0.000447, 0.000447, 0.000447, 0.000447, 0.000447, 0.000447, 0.000447, 0.000447, 0.000447, 0.000447, 0.000447, 0.000447, 0.000447, 0.000447, 0.000447, 0.000447, 0.000447, 0.000447, 0.000447, 0.000447, 0.000447, 0.000447, 0.000447, 0.000447, 0.000447, 0.000447, 0.000447, 0.000447, 0.000447, 0.000447, 0.000447, 0.000447, 0.000447, 0.000447, 0.000447, 0.000447, 0.000447, 0.000447, 0.000447, 0.000447, 0.000447, 0.000447, 0.000447, 0.000447, 0.000447, 0.000447, 0.000447, 0.000447, 0.000447, 0.000447, 0.000447, 0.000447, 0.000447, 0.000447, 0.000447, 0.000447, 0.000447, 0.000447, 0.000447, 0.000447, 0.000447, 0.000447, 0.000447, 0.000447, 0.000447, 0.000447, 0.000447, 0.000447, 0.000447, 0.000447, 0.000447, 0.000447, 0.000447, 0.000447, 0.000447, 0.000447, 0.000447, 0.000447, 0.000447, 0.000447, 0.000447, 0.000447, 0.000447, 0.000447, 0.000447, 0.000447, 0.000447, 0.000447, 0.000447, 0.000447, 0.000447, 0.000447, 0.000447, 0.000447, 0.000447, 0.000447, 0.000447, 0.000447, 0.000447, 0.000447, 0.000447, 0.000447, 0.000447, 0.000447, 0.000447, 0.000447, 0.000447, 0.000447, 0.000447, 0.000447, 0.000447, 0.000447, 0.000447, 0.000447, 0.000447, 0.000447, 0.000447, 0.000447, 0.000447, 0.000447, 0.000447, 0.000447, 0.000447, 0.000447, 0.000447, 0.000447, 0.000447, 0.000447, 0.000447, 0.000447, 0.000447, 0.000447, 0.000447, 0.000447, 0.000447, 0.000447, 0.000447, 0.000447, 0.000447, 0.000447, 0.000447, 0.000447, 0.000447, 0.000447, 0.000447, 0.000447, 0.000447, 0.000447, 0.000447, 0.000447, 0.000447, 0.000447, 0.000447, 0.000447, 0.000447, 0.000447, 0.000447, 0.000447, 0.000447, 0.000447, 0.000447, 0.000447, 0.000447, 0.000447, 0.000447, 0.000447, 0.000447, 0.000447, 0.000447, 0.000447, 0.000447, 0.000447, 0.000447, 0.000447, 0.000447, 0.000447, 0.000447, 0.000447, 0.000447, 0.000447, 0.000447, 0.000447, 0.000447, 0.000447, 0.000447, 0.000447, 0.000447, 0.000447, 0.000447, 0.000447, 0.000447, 0.000447, 0.000447, 0.000447, 0.000447, 0.000447, 0.000447, 0.000447, 0.000447, 0.000447, 0.000447, 0.000447, 0.000447, 0.000447, 0.000447, 0.000447, 0.000447, 0.000447, 0.000447, 0.000447, 0.000447, 0.000447, 0.000447, 0.000447, 0.000447, 0.000447, 0.000447, 0.000447, 0.000447, 0.000447, 0.000447, 0.000447, 0.000447, 0.000447, 0.000447, 0.000447, 0.000447, 0.000447, 0.000447, 0.000447, 0.000447, 0.000447, 0.000447, 0.000447, 0.000447, 0.000447, 0.000447, 0.000447, 0.000447, 0.000447, 0.000447, 0.000447, 0.000447, 0.000447, 0.000447, 0.000447, 0.000447, 0.000447, 0.000447, 0.000447, 0.000447, 0.000447, 0.000447, 0.000447, 0.000447, 0.000447, 0.000447, 0.000447, 0.000447, 0.000447, 0.000447, 0.000447, 0.000447, 0.000447, 0.000447, 0.000447, 0.000447, 0.000447, 0.000447, 0.000447, 0.000447, 0.000447, 0.000447, 0.000447, 0.000447, 0.000447, 0.000447, 0.000447, 0.000447, 0.000447, 0.000447, 0.000447, 0.000447, 0.000447, 0.000447, 0.000447, 0.000447, 0.000447, 0.000447, 0.000447, 0.000447, 0.000447, 0.000447, 0.000447, 0.000447, 0.000447, 0.000447, 0.000447, 0.000447, 0.000447, 0.000447, 0.000447, 0.000447, 0.000447, 0.000447, 0.000447, 0.000447, 0.000447, 0.000447, 0.000447, 0.000447, 0.000447, 0.000447, 0.000447, 0.000447, 0.26, 0.000447, 0.3633, 0.000447, 0.3633, 0.9996, 0.26, 0.9996, 0.000447, 0.000447, 0.000447, 0.000447, 0.000447, 0.000447, 0.000447, 0.000447, 0.000447, 0.8544, 0.04231, 0.0758, 0.9326, 0.000447, 0.9326, 0.9996, 0.9605, 0.06464, 0.9996, 0.8433, 0.9326, 0.9996, 0.9326, 0.000447, 0.9605, 0.06464, 0.04231, 0.0758, 0.06464, 0.000447, 0.9326, 0.000447, 0.000447, 0.000447, 0.000447, 0.000447, 0.000447, 0.000447, 0.000447, 0.000447, 0.000447, 0.8544, 0.9326, 0.000447, 0.04231, 0.0758, 0.9326, 0.9996, 0.9996, 0.8433, 0.9605, 0.06464, 0.9326, 0.9996, 0.9605, 0.06464, 0.9326, 0.000447, 0.04231, 0.0758, 0.9326, 0.000447, 0.06464, 0.000447, 0.3298, 0.9996, 0.2935, 0.9996, 0.2935, 0.000447, 0.3298, 0.000447, 0.6786, 0.000447, 0.7707, 0.000447, 0.7707, 0.9996, 0.6786, 0.9996, 0.4833, 0.000447, 0.5, 0.000447, 0.5, 0.9996, 0.4833, 0.9996, 0.4302, 0.9996, 0.4274, 0.9996, 0.4274, 0.000447, 0.4302, 0.000447, 0.3298, 0.000447, 0.4833, 0.000447, 0.4833, 0.9996, 0.3298, 0.9996, 0.793, 0.000447, 0.8098, 0.000447, 0.8098, 0.9996, 0.793, 0.9996, 0.000447, 0.000447, 0.000447, 0.000447, 0.000447, 0.000447, 0.000447, 0.000447, 0.8098, 0.000447, 0.9633, 0.000447, 0.9633, 0.9996, 0.8098, 0.9996, 0.7986, 0.000447, 0.8126, 0.000447, 0.8126, 0.9996, 0.7986, 0.9996, 0.000447, 0.000447, 0.2935, 0.000447, 0.2935, 0.9996, 0.000447, 0.9996, 0.000447, 0.000447, 0.000447, 0.000447, 0.000447, 0.000447, 0.000447, 0.000447, 0.000447, 0.000447, 0.000447, 0.000447, 0.000447, 0.000447, 0.000447, 0.000447, 0.000447, 0.000447, 0.000447, 0.000447, 0.000447, 0.000447, 0.000447, 0.000447, 0.000447, 0.000447, 0.000447, 0.000447, 0.000447, 0.000447, 0.000447, 0.000447, 0.000447, 0.000447, 0.000447, 0.000447, 0.000447, 0.000447, 0.000447, 0.000447, 0.000447, 0.000447, 0.000447, 0.000447, 0.000447, 0.000447, 0.000447, 0.000447, 0.000447, 0.000447, 0.000447, 0.000447, 0.000447, 0.000447, 0.000447, 0.000447, 0.000447, 0.000447, 0.000447, 0.000447, 0.000447, 0.000447, 0.000447, 0.000447, 0.000447, 0.000447, 0.000447, 0.000447, 0.000447, 0.000447, 0.000447, 0.000447, 0.000447, 0.000447, 0.000447, 0.000447, 0.000447, 0.000447, 0.000447, 0.000447, 0.000447, 0.000447, 0.000447, 0.000447, 0.000447, 0.000447, 0.000447, 0.000447, 0.000447, 0.000447, 0.000447, 0.000447, 0.000447, 0.000447, 0.000447, 0.000447, 0.000447, 0.000447, 0.000447, 0.000447, 0.000447, 0.000447, 0.000447, 0.000447, 0.000447, 0.000447, 0.000447, 0.000447, 0.000447, 0.000447, 0.000447, 0.000447, 0.000447, 0.000447, 0.000447, 0.000447, 0.000447, 0.000447, 0.000447, 0.000447, 0.000447, 0.000447, 0.000447, 0.000447, 0.000447, 0.000447, 0.000447, 0.000447, 0.000447, 0.000447, 0.000447, 0.000447, 0.000447, 0.000447, 0.000447, 0.000447, 0.000447, 0.000447, 0.000447, 0.000447, 0.000447, 0.000447, 0.000447, 0.000447, 0.000447, 0.000447, 0.000447, 0.000447, 0.000447, 0.000447, 0.000447, 0.000447, 0.000447, 0.000447, 0.000447, 0.000447, 0.000447, 0.000447, 0.000447, 0.000447, 0.000447, 0.000447, 0.000447, 0.000447, 0.000447, 0.000447, 0.000447, 0.000447, 0.000447, 0.000447, 0.000447, 0.000447, 0.000447, 0.000447, 0.000447, 0.000447, 0.000447, 0.000447, 0.000447, 0.000447, 0.000447, 0.000447, 0.000447, 0.000447, 0.000447, 0.000447, 0.000447, 0.000447, 0.000447, 0.000447, 0.000447, 0.000447, 0.000447, 0.000447, 0.000447, 0.000447, 0.000447, 0.000447, 0.000447, 0.000447, 0.000447, 0.000447, 0.000447, 0.000447, 0.000447, 0.000447, 0.000447, 0.000447, 0.000447, 0.000447, 0.000447, 0.000447, 0.000447, 0.000447, 0.000447, 0.000447, 0.000447, 0.000447, 0.000447, 0.000447, 0.000447, 0.000447, 0.000447, 0.000447, 0.000447, 0.000447, 0.000447, 0.000447, 0.000447, 0.000447, 0.000447, 0.000447, 0.000447, 0.000447, 0.000447, 0.000447, 0.000447, 0.000447, 0.000447, 0.000447, 0.000447, 0.000447, 0.000447, 0.000447, 0.000447, 0.000447, 0.000447, 0.000447, 0.000447, 0.000447, 0.000447, 0.000447, 0.000447, 0.000447, 0.000447, 0.000447, 0.000447, 0.000447, 0.000447, 0.000447, 0.000447, 0.000447, 0.000447, 0.000447, 0.000447, 0.000447, 0.000447, 0.000447, 0.000447, 0.000447, 0.000447, 0.000447, 0.000447, 0.000447, 0.000447, 0.000447, 0.000447, 0.000447, 0.000447, 0.000447, 0.000447, 0.000447, 0.000447, 0.000447, 0.000447, 0.000447, 0.000447, 0.000447, 0.000447, 0.000447, 0.000447, 0.000447, 0.000447, 0.000447, 0.000447, 0.000447, 0.000447, 0.000447, 0.000447, 0.000447, 0.000447, 0.000447, 0.000447, 0.000447, 0.000447, 0.000447, 0.000447, 0.000447, 0.000447, 0.000447, 0.000447, 0.000447, 0.000447, 0.000447, 0.000447, 0.000447, 0.000447, 0.000447, 0.000447, 0.000447, 0.000447, 0.000447, 0.000447, 0.000447, 0.000447, 0.000447, 0.000447, 0.000447, 0.000447, 0.000447, 0.000447, 0.000447, 0.000447, 0.000447, 0.000447, 0.000447, 0.000447, 0.000447, 0.000447, 0.000447, 0.000447, 0.000447, 0.000447, 0.000447, 0.000447, 0.000447, 0.000447, 0.000447, 0.000447, 0.000447, 0.000447, 0.000447, 0.000447, 0.000447, 0.000447, 0.000447, 0.000447, 0.000447, 0.000447, 0.000447, 0.000447, 0.000447, 0.000447, 0.000447, 0.000447, 0.000447, 0.000447, 0.000447, 0.000447, 0.000447, 0.000447, 0.000447, 0.000447, 0.000447, 0.000447, 0.000447, 0.000447, 0.000447, 0.000447, 0.000447, 0.000447, 0.000447, 0.000447, 0.000447, 0.000447, 0.000447, 0.000447, 0.000447, 0.000447, 0.000447, 0.000447, 0.000447, 0.000447, 0.000447, 0.000447, 0.000447, 0.000447, 0.000447, 0.000447, 0.000447, 0.000447, 0.000447, 0.000447, 0.000447, 0.000447, 0.000447, 0.000447, 0.000447, 0.000447, 0.000447, 0.000447, 0.000447, 0.000447, 0.000447, 0.000447, 0.000447, 0.000447, 0.000447, 0.000447, 0.000447, 0.000447, 0.000447, 0.000447, 0.000447, 0.000447, 0.000447, 0.000447, 0.000447, 0.000447, 0.000447, 0.000447, 0.000447, 0.000447, 0.000447, 0.000447, 0.000447, 0.000447, 0.000447, 0.000447, 0.000447, 0.000447, 0.000447, 0.000447, 0.000447, 0.000447, 0.000447, 0.000447, 0.000447, 0.000447, 0.000447, 0.000447, 0.000447, 0.000447, 0.000447, 0.000447, 0.000447, 0.000447, 0.000447, 0.000447, 0.000447, 0.000447, 0.000447, 0.000447, 0.000447, 0.000447, 0.000447, 0.000447, 0.000447, 0.000447, 0.000447, 0.000447, 0.000447, 0.000447, 0.000447, 0.000447, 0.000447, 0.000447, 0.000447, 0.000447, 0.000447, 0.000447, 0.000447, 0.000447, 0.000447, 0.000447, 0.000447, 0.000447, 0.000447, 0.000447, 0.000447, 0.000447, 0.000447, 0.000447, 0.000447, 0.000447, 0.000447, 0.000447, 0.000447, 0.000447, 0.000447, 0.000447, 0.000447, 0.000447, 0.000447, 0.000447, 0.000447, 0.000447, 0.000447, 0.000447, 0.000447, 0.000447, 0.000447, 0.000447, 0.000447, 0.000447, 0.000447, 0.000447, 0.000447, 0.000447, 0.000447, 0.000447, 0.000447, 0.000447, 0.000447, 0.000447, 0.000447, 0.000447, 0.000447, 0.000447, 0.000447, 0.000447, 0.000447, 0.000447, 0.000447, 0.000447, 0.000447, 0.000447, 0.000447, 0.000447, 0.000447, 0.000447, 0.000447, 0.000447, 0.000447, 0.000447, 0.000447, 0.000447, 0.000447, 0.000447, 0.000447, 0.000447, 0.000447, 0.000447, 0.000447, 0.000447, 0.000447, 0.000447, 0.000447, 0.000447, 0.000447, 0.000447, 0.000447, 0.000447, 0.000447, 0.000447, 0.000447, 0.000447, 0.000447, 0.000447, 0.000447, 0.000447, 0.000447, 0.000447, 0.000447, 0.000447, 0.000447, 0.000447, 0.000447, 0.000447, 0.000447, 0.000447, 0.000447, 0.000447, 0.000447, 0.000447, 0.000447, 0.000447, 0.000447, 0.000447, 0.000447, 0.000447, 0.000447, 0.000447, 0.000447, 0.000447, 0.000447, 0.000447, 0.000447, 0.000447, 0.000447, 0.000447, 0.000447, 0.000447, 0.000447, 0.000447, 0.000447, 0.000447, 0.000447, 0.000447, 0.000447, 0.000447, 0.000447, 0.000447, 0.000447, 0.000447, 0.000447, 0.000447, 0.000447, 0.000447, 0.000447, 0.000447, 0.000447, 0.000447, 0.000447, 0.000447, 0.000447, 0.000447, 0.000447, 0.000447, 0.000447, 0.000447, 0.000447, 0.000447, 0.000447, 0.000447, 0.000447, 0.000447, 0.000447, 0.000447, 0.000447, 0.000447, 0.000447, 0.000447, 0.000447, 0.000447, 0.000447, 0.000447, 0.000447, 0.000447, 0.000447, 0.000447, 0.000447, 0.000447, 0.000447, 0.000447, 0.000447, 0.000447, 0.000447, 0.000447, 0.000447, 0.000447, 0.000447, 0.000447, 0.000447, 0.000447, 0.000447, 0.000447, 0.000447, 0.000447, 0.000447, 0.000447, 0.000447, 0.000447, 0.000447, 0.000447, 0.000447, 0.000447, 0.000447, 0.000447, 0.000447, 0.000447, 0.000447, 0.000447, 0.000447, 0.000447, 0.000447, 0.000447, 0.000447, 0.000447, 0.000447, 0.000447, 0.000447, 0.000447, 0.000447, 0.000447, 0.000447, 0.000447, 0.000447, 0.000447, 0.000447, 0.000447, 0.000447, 0.000447, 0.000447, 0.000447, 0.000447, 0.000447, 0.000447, 0.000447, 0.000447, 0.000447, 0.000447, 0.000447, 0.000447, 0.000447, 0.000447, 0.000447, 0.000447, 0.000447, 0.000447, 0.000447, 0.000447, 0.000447, 0.000447, 0.000447, 0.000447, 0.000447, 0.000447, 0.000447, 0.000447, 0.000447, 0.000447, 0.000447, 0.000447, 0.000447, 0.000447, 0.000447, 0.000447, 0.000447, 0.000447, 0.000447, 0.000447, 0.000447, 0.000447, 0.000447, 0.000447, 0.000447, 0.000447, 0.000447, 0.000447, 0.000447, 0.000447, 0.000447, 0.000447, 0.000447, 0.000447, 0.000447, 0.000447, 0.000447, 0.000447, 0.000447, 0.000447, 0.000447, 0.000447, 0.000447, 0.000447, 0.000447, 0.000447, 0.000447, 0.000447, 0.000447, 0.000447, 0.000447, 0.000447, 0.000447, 0.000447, 0.000447, 0.000447, 0.000447, 0.000447, 0.000447, 0.000447, 0.000447, 0.000447, 0.000447, 0.000447, 0.000447, 0.000447, 0.000447, 0.000447, 0.000447, 0.000447, 0.000447, 0.000447, 0.000447, 0.000447, 0.000447, 0.000447, 0.000447, 0.000447, 0.000447, 0.000447, 0.000447, 0.000447, 0.000447, 0.000447, 0.000447, 0.000447, 0.000447, 0.000447, 0.000447, 0.000447, 0.000447, 0.000447, 0.000447, 0.000447, 0.000447, 0.000447, 0.000447, 0.000447, 0.000447, 0.000447, 0.000447, 0.000447, 0.000447, 0.000447, 0.000447, 0.000447, 0.000447, 0.000447, 0.000447, 0.000447, 0.000447, 0.000447, 0.000447, 0.000447, 0.000447, 0.000447, 0.000447, 0.000447, 0.000447, 0.000447, 0.000447, 0.000447, 0.000447, 0.000447, 0.000447, 0.000447, 0.000447, 0.000447, 0.000447, 0.000447, 0.000447, 0.000447, 0.000447, 0.000447, 0.000447, 0.000447, 0.000447, 0.000447, 0.000447, 0.000447, 0.000447, 0.000447, 0.000447, 0.000447, 0.000447, 0.000447, 0.000447, 0.000447, 0.000447, 0.000447, 0.000447, 0.000447, 0.000447, 0.000447, 0.000447, 0.000447, 0.000447, 0.000447, 0.000447, 0.000447, 0.000447, 0.000447, 0.000447, 0.000447, 0.000447, 0.000447, 0.000447, 0.000447, 0.000447, 0.000447, 0.000447, 0.000447, 0.000447, 0.000447, 0.000447, 0.000447, 0.000447, 0.000447, 0.000447, 0.000447, 0.000447, 0.000447, 0.000447, 0.000447, 0.000447, 0.000447, 0.000447, 0.000447, 0.000447, 0.000447, 0.000447, 0.000447, 0.000447, 0.000447, 0.000447, 0.000447, 0.000447, 0.000447, 0.000447, 0.000447, 0.000447, 0.000447, 0.000447, 0.000447, 0.000447, 0.000447, 0.000447, 0.000447, 0.000447, 0.000447, 0.000447, 0.000447, 0.000447, 0.000447, 0.000447, 0.000447, 0.000447, 0.000447, 0.000447, 0.000447, 0.000447, 0.000447, 0.000447, 0.000447, 0.000447, 0.000447, 0.000447, 0.000447, 0.000447, 0.000447, 0.000447, 0.000447, 0.000447, 0.000447, 0.000447, 0.000447, 0.000447, 0.000447, 0.000447, 0.000447, 0.000447, 0.000447, 0.000447, 0.000447, 0.000447, 0.000447, 0.000447, 0.000447, 0.000447, 0.000447, 0.000447, 0.000447, 0.000447, 0.000447, 0.000447, 0.000447, 0.000447, 0.000447, 0.000447, 0.000447, 0.000447, 0.000447, 0.000447, 0.000447, 0.000447, 0.000447, 0.000447, 0.000447, 0.000447, 0.000447, 0.000447, 0.000447, 0.000447, 0.000447, 0.000447, 0.000447, 0.000447, 0.000447, 0.000447, 0.000447, 0.000447, 0.000447, 0.000447, 0.000447, 0.000447, 0.000447, 0.000447, 0.000447, 0.000447, 0.000447, 0.000447, 0.000447, 0.000447, 0.000447, 0.000447, 0.000447, 0.000447, 0.000447, 0.000447, 0.000447, 0.000447, 0.000447, 0.000447, 0.000447, 0.000447, 0.000447, 0.000447, 0.000447, 0.000447, 0.000447, 0.000447, 0.000447, 0.000447, 0.000447, 0.000447, 0.000447, 0.000447, 0.000447, 0.000447, 0.000447, 0.000447, 0.000447, 0.000447, 0.000447, 0.000447, 0.000447, 0.000447, 0.000447, 0.000447, 0.000447, 0.000447, 0.000447, 0.000447, 0.000447, 0.000447, 0.000447, 0.000447, 0.000447, 0.000447, 0.000447, 0.000447, 0.000447, 0.000447, 0.000447, 0.000447, 0.000447, 0.000447, 0.000447, 0.000447, 0.000447, 0.000447, 0.000447, 0.000447, 0.000447, 0.000447, 0.000447, 0.000447, 0.000447, 0.000447, 0.000447, 0.000447, 0.000447, 0.000447, 0.000447, 0.000447, 0.000447, 0.000447, 0.000447, 0.000447, 0.000447, 0.000447, 0.000447, 0.000447, 0.000447, 0.000447, 0.000447, 0.000447, 0.000447, 0.000447, 0.000447, 0.000447, 0.000447, 0.000447, 0.000447, 0.000447, 0.000447, 0.000447, 0.000447, 0.000447, 0.000447, 0.000447, 0.000447, 0.000447, 0.000447, 0.000447, 0.000447, 0.000447, 0.000447, 0.000447, 0.000447, 0.000447, 0.000447, 0.000447, 0.000447, 0.000447, 0.000447, 0.000447, 0.000447, 0.000447, 0.000447, 0.000447, 0.000447, 0.000447, 0.000447, 0.000447, 0.000447, 0.000447, 0.000447, 0.000447, 0.000447, 0.000447, 0.000447, 0.000447, 0.000447, 0.000447, 0.000447, 0.000447, 0.000447, 0.000447, 0.000447, 0.000447, 0.000447, 0.000447, 0.000447, 0.000447, 0.000447, 0.000447, 0.000447, 0.000447, 0.000447, 0.000447, 0.000447, 0.000447, 0.000447, 0.000447, 0.000447, 0.000447, 0.000447, 0.000447, 0.000447, 0.000447, 0.000447, 0.000447, 0.000447, 0.000447, 0.000447, 0.000447, 0.000447, 0.000447, 0.000447, 0.000447, 0.000447, 0.000447, 0.000447, 0.000447, 0.000447, 0.000447, 0.000447, 0.000447, 0.000447, 0.000447, 0.000447, 0.000447, 0.000447, 0.000447, 0.000447, 0.000447, 0.000447, 0.000447, 0.000447, 0.000447, 0.000447, 0.000447, 0.000447, 0.000447, 0.000447, 0.000447, 0.000447, 0.000447, 0.000447, 0.000447, 0.000447, 0.000447, 0.000447, 0.000447, 0.000447, 0.000447, 0.000447, 0.000447, 0.000447, 0.000447, 0.000447, 0.000447, 0.000447, 0.000447, 0.000447, 0.000447, 0.000447, 0.000447, 0.000447, 0.000447, 0.000447, 0.000447, 0.000447, 0.000447, 0.000447, 0.000447, 0.000447, 0.000447, 0.000447, 0.000447, 0.000447, 0.000447, 0.000447, 0.1679, 0.3828, 0.207, 0.1009, 0.9605, 0.000447, 0.5949, 0.5698, 0.000447, 0.000447, 0.000447, 0.000447, 0.000447, 0.000447, 0.000447, 0.000447, 0.000447, 0.000447, 0.000447, 0.000447, 0.000447, 0.000447, 0.000447, 0.000447, 0.000447, 0.000447, 0.000447, 0.000447, 0.000447, 0.000447, 0.000447, 0.000447, 0.000447, 0.000447, 0.000447, 0.000447, 0.000447, 0.000447, 0.000447, 0.000447, 0.000447, 0.000447, 0.000447, 0.000447, 0.000447, 0.000447, 0.000447, 0.000447, 0.000447, 0.000447, 0.000447, 0.000447, 0.000447, 0.000447, 0.000447, 0.000447, 0.000447, 0.000447, 0.000447, 0.000447, 0.000447, 0.000447, 0.000447, 0.000447, 0.000447, 0.000447, 0.000447, 0.000447, 0.000447, 0.000447, 0.000447, 0.000447, 0.000447, 0.000447, 0.000447, 0.000447, 0.000447, 0.000447, 0.000447, 0.000447, 0.000447, 0.000447, 0.000447, 0.000447, 0.000447, 0.000447, 0.000447, 0.000447, 0.000447, 0.000447, 0.000447, 0.000447, 0.000447, 0.000447, 0.000447, 0.000447, 0.000447, 0.000447, 0.000447, 0.000447, 0.000447, 0.000447, 0.000447, 0.000447, 0.000447, 0.000447, 0.000447, 0.000447, 0.000447, 0.000447, 0.000447, 0.000447, 0.000447, 0.000447, 0.000447, 0.000447, 0.000447, 0.000447, 0.000447, 0.000447, 0.000447, 0.000447, 0.000447, 0.000447, 0.000447, 0.000447, 0.000447, 0.000447, 0.000447, 0.000447, 0.000447, 0.000447, 0.000447, 0.000447, 0.000447, 0.000447, 0.000447, 0.000447, 0.000447, 0.000447, 0.000447, 0.000447, 0.000447, 0.000447, 0.000447, 0.000447, 0.000447, 0.000447, 0.000447, 0.000447, 0.000447, 0.000447, 0.000447, 0.000447, 0.000447, 0.000447, 0.000447, 0.000447, 0.000447, 0.000447, 0.000447, 0.000447, 0.000447, 0.000447, 0.000447, 0.000447, 0.000447, 0.000447, 0.000447, 0.000447, 0.000447, 0.000447, 0.000447, 0.000447, 0.000447, 0.000447, 0.000447, 0.000447, 0.000447, 0.000447, 0.000447, 0.000447, 0.000447, 0.000447, 0.000447, 0.000447, 0.000447, 0.000447, 0.000447, 0.000447, 0.000447, 0.000447, 0.000447, 0.000447, 0.000447, 0.000447, 0.000447, 0.000447, 0.000447, 0.000447, 0.000447, 0.000447, 0.000447, 0.000447, 0.000447, 0.000447, 0.000447, 0.000447, 0.000447, 0.000447, 0.000447, 0.000447, 0.000447, 0.000447, 0.000447, 0.000447, 0.000447, 0.000447, 0.000447, 0.000447, 0.000447, 0.000447, 0.000447, 0.000447, 0.000447, 0.000447, 0.000447, 0.000447, 0.000447, 0.000447, 0.000447, 0.000447, 0.000447, 0.000447, 0.000447, 0.000447, 0.000447, 0.000447, 0.000447, 0.000447, 0.000447, 0.000447, 0.000447, 0.000447, 0.000447, 0.000447, 0.000447, 0.000447, 0.000447, 0.000447, 0.000447, 0.000447, 0.000447, 0.000447, 0.000447, 0.000447, 0.000447, 0.000447, 0.000447, 0.000447, 0.000447, 0.000447, 0.000447, 0.000447, 0.000447, 0.000447, 0.000447, 0.000447, 0.000447, 0.000447, 0.000447, 0.000447, 0.000447, 0.000447, 0.000447, 0.000447, 0.000447, 0.000447, 0.000447, 0.000447, 0.000447, 0.000447, 0.000447, 0.000447, 0.000447, 0.000447, 0.000447, 0.000447, 0.000447, 0.000447, 0.000447, 0.000447, 0.000447, 0.000447, 0.000447, 0.000447, 0.000447, 0.000447, 0.000447, 0.000447, 0.000447, 0.000447, 0.000447, 0.000447, 0.000447, 0.000447, 0.000447, 0.000447, 0.000447, 0.000447, 0.000447, 0.000447, 0.000447, 0.000447, 0.000447, 0.000447, 0.000447, 0.000447, 0.000447, 0.000447, 0.000447, 0.000447, 0.000447, 0.000447, 0.000447, 0.000447, 0.000447, 0.000447, 0.000447, 0.000447, 0.000447, 0.000447, 0.000447, 0.000447, 0.000447, 0.000447, 0.000447, 0.000447, 0.000447, 0.000447, 0.000447, 0.000447, 0.000447, 0.000447, 0.000447, 0.000447, 0.000447, 0.000447, 0.000447, 0.000447, 0.000447, 0.000447, 0.000447, 0.000447, 0.000447, 0.000447, 0.000447, 0.000447, 0.000447, 0.000447, 0.000447, 0.000447, 0.000447, 0.000447, 0.000447, 0.000447, 0.000447, 0.000447, 0.000447, 0.000447, 0.000447, 0.000447, 0.000447, 0.000447, 0.000447, 0.000447, 0.000447, 0.000447, 0.000447, 0.000447, 0.000447, 0.000447, 0.000447, 0.000447, 0.000447, 0.000447, 0.000447, 0.000447, 0.000447, 0.000447, 0.000447, 0.000447, 0.000447, 0.000447, 0.000447, 0.000447, 0.000447, 0.000447, 0.000447, 0.000447, 0.000447, 0.000447, 0.000447, 0.000447, 0.000447, 0.000447, 0.000447, 0.000447, 0.000447, 0.000447, 0.000447, 0.000447, 0.000447, 0.000447, 0.000447, 0.000447, 0.000447, 0.000447, 0.000447, 0.000447, 0.000447, 0.000447, 0.000447, 0.000447, 0.000447, 0.000447, 0.000447, 0.000447, 0.000447, 0.000447, 0.000447, 0.000447, 0.000447, 0.000447, 0.000447, 0.000447, 0.000447, 0.000447, 0.000447, 0.000447, 0.000447, 0.000447, 0.000447, 0.000447, 0.000447, 0.000447, 0.000447, 0.000447, 0.000447, 0.000447, 0.000447, 0.000447, 0.000447, 0.000447, 0.000447, 0.000447, 0.000447, 0.000447, 0.000447, 0.000447, 0.000447, 0.000447, 0.000447, 0.000447, 0.000447, 0.000447, 0.000447, 0.000447, 0.000447, 0.000447, 0.000447, 0.000447, 0.000447, 0.000447, 0.000447, 0.000447, 0.000447, 0.000447, 0.000447, 0.000447, 0.000447, 0.000447, 0.000447, 0.000447, 0.000447, 0.000447, 0.000447, 0.000447, 0.000447, 0.000447, 0.000447, 0.000447, 0.000447, 0.000447, 0.000447, 0.000447, 0.000447, 0.000447, 0.000447, 0.000447, 0.000447, 0.000447, 0.000447, 0.000447, 0.000447, 0.000447, 0.000447, 0.000447, 0.000447, 0.000447, 0.000447, 0.000447, 0.000447, 0.000447, 0.000447, 0.000447, 0.000447, 0.000447, 0.000447, 0.000447, 0.000447, 0.000447, 0.000447, 0.000447, 0.000447, 0.000447, 0.000447, 0.000447, 0.000447, 0.000447, 0.000447, 0.000447, 0.000447, 0.000447, 0.000447, 0.000447, 0.000447, 0.000447, 0.000447, 0.000447, 0.000447, 0.000447, 0.000447, 0.000447, 0.000447, 0.000447, 0.000447, 0.000447, 0.000447, 0.000447, 0.000447, 0.000447, 0.000447, 0.000447, 0.000447, 0.000447, 0.000447, 0.000447, 0.000447, 0.000447, 0.000447, 0.000447, 0.000447, 0.000447, 0.000447, 0.000447, 0.000447, 0.000447, 0.000447, 0.000447, 0.000447, 0.000447, 0.000447, 0.000447, 0.000447, 0.000447, 0.000447, 0.000447, 0.000447, 0.000447, 0.000447, 0.000447, 0.000447, 0.000447, 0.000447, 0.000447, 0.000447, 0.000447, 0.000447, 0.000447, 0.000447, 0.000447, 0.000447, 0.000447, 0.000447, 0.000447, 0.000447, 0.000447, 0.000447, 0.000447, 0.000447, 0.000447, 0.000447, 0.000447, 0.000447, 0.000447, 0.000447, 0.000447, 0.000447, 0.000447, 0.000447, 0.000447, 0.000447, 0.000447, 0.000447, 0.000447, 0.000447, 0.000447, 0.000447, 0.000447, 0.000447, 0.000447, 0.000447, 0.000447, 0.000447, 0.000447, 0.000447, 0.000447, 0.000447, 0.000447, 0.000447, 0.000447, 0.000447, 0.000447, 0.000447, 0.000447, 0.000447, 0.000447, 0.000447, 0.000447, 0.000447, 0.000447, 0.000447, 0.000447, 0.000447, 0.000447, 0.000447, 0.000447, 0.000447, 0.000447, 0.000447, 0.000447, 0.000447, 0.000447, 0.000447, 0.000447, 0.000447, 0.000447, 0.000447, 0.000447, 0.000447, 0.000447, 0.000447, 0.000447, 0.000447, 0.000447, 0.000447, 0.000447, 0.000447, 0.000447, 0.000447, 0.000447, 0.000447, 0.000447, 0.000447, 0.000447, 0.000447, 0.000447, 0.000447, 0.000447, 0.000447, 0.000447, 0.000447, 0.000447, 0.000447, 0.000447, 0.000447, 0.000447, 0.000447, 0.000447, 0.000447, 0.000447, 0.000447, 0.000447, 0.000447, 0.000447, 0.000447, 0.000447, 0.000447, 0.000447, 0.000447, 0.000447, 0.000447, 0.000447, 0.000447, 0.000447, 0.000447, 0.000447, 0.000447, 0.000447, 0.000447, 0.000447, 0.000447, 0.000447, 0.000447, 0.000447, 0.000447, 0.000447, 0.000447, 0.000447, 0.000447, 0.000447, 0.9326, 0.000447, 0.000447, 0.8544, 0.06464, 0.9996, 0.9326, 0.9996, 0.000447, 0.000447, 0.000447, 0.000447, 0.000447, 0.000447, 0.000447, 0.000447, 0.000447, 0.000447, 0.000447, 0.000447, 0.000447, 0.000447, 0.000447, 0.000447, 0.000447, 0.000447, 0.000447, 0.000447, 0.000447, 0.000447, 0.000447, 0.000447, 0.000447, 0.000447, 0.000447, 0.000447, 0.000447, 0.000447, 0.000447, 0.000447, 0.000447, 0.000447, 0.000447, 0.000447, 0.000447, 0.000447, 0.000447, 0.000447, 0.000447, 0.000447, 0.000447, 0.000447, 0.000447, 0.000447, 0.000447, 0.000447, 0.000447, 0.000447, 0.000447, 0.000447, 0.000447, 0.000447, 0.000447, 0.000447, 0.000447, 0.000447, 0.000447, 0.000447, 0.000447, 0.000447, 0.000447, 0.000447, 0.000447, 0.000447, 0.000447, 0.000447, 0.000447, 0.000447, 0.000447, 0.000447, 0.000447, 0.000447, 0.000447, 0.000447, 0.000447, 0.000447, 0.000447, 0.000447, 0.000447, 0.000447, 0.000447, 0.000447, 0.000447, 0.000447, 0.000447, 0.000447, 0.000447, 0.000447, 0.000447, 0.000447, 0.000447, 0.000447, 0.000447, 0.000447, 0.000447, 0.000447, 0.000447, 0.000447, 0.000447, 0.000447, 0.000447, 0.000447, 0.000447, 0.000447, 0.000447, 0.000447, 0.000447, 0.000447, 0.000447, 0.000447, 0.000447, 0.000447, 0.000447, 0.000447, 0.000447, 0.000447, 0.000447, 0.000447, 0.000447, 0.000447, 0.000447, 0.000447, 0.000447, 0.000447, 0.000447, 0.000447, 0.000447, 0.000447, 0.000447, 0.000447, 0.000447, 0.000447, 0.000447, 0.000447, 0.000447, 0.000447, 0.000447, 0.000447, 0.000447, 0.000447, 0.000447, 0.000447, 0.000447, 0.000447, 0.000447, 0.000447, 0.000447, 0.000447, 0.000447, 0.000447, 0.000447, 0.000447, 0.000447, 0.000447, 0.000447, 0.000447, 0.000447, 0.000447, 0.000447, 0.000447, 0.000447, 0.000447, 0.000447, 0.000447, 0.000447, 0.000447, 0.000447, 0.000447, 0.000447, 0.000447, 0.000447, 0.000447, 0.000447, 0.000447, 0.000447, 0.000447, 0.000447, 0.000447, 0.000447, 0.000447, 0.000447, 0.000447, 0.000447, 0.000447, 0.000447, 0.000447, 0.000447, 0.000447, 0.000447, 0.000447, 0.000447, 0.000447, 0.000447, 0.000447, 0.000447, 0.000447, 0.000447, 0.000447, 0.000447, 0.000447, 0.000447, 0.000447, 0.000447, 0.000447, 0.000447, 0.000447, 0.000447, 0.000447, 0.000447, 0.000447, 0.000447, 0.000447, 0.000447, 0.000447, 0.000447, 0.000447, 0.000447, 0.000447, 0.000447, 0.000447, 0.000447, 0.000447, 0.000447, 0.000447, 0.000447, 0.000447, 0.000447, 0.000447, 0.000447, 0.000447, 0.000447, 0.000447, 0.000447, 0.000447, 0.000447, 0.000447, 0.000447, 0.000447, 0.000447, 0.000447, 0.000447, 0.000447, 0.000447, 0.000447, 0.000447, 0.000447, 0.000447, 0.000447, 0.000447, 0.000447, 0.000447, 0.000447, 0.000447, 0.000447, 0.000447, 0.000447, 0.000447, 0.000447, 0.000447, 0.000447, 0.000447, 0.000447, 0.000447, 0.000447, 0.000447, 0.000447, 0.000447, 0.000447, 0.000447, 0.000447, 0.000447, 0.000447, 0.000447, 0.000447, 0.000447, 0.000447, 0.000447, 0.000447, 0.000447, 0.000447, 0.000447, 0.000447, 0.000447, 0.000447, 0.000447, 0.000447, 0.000447, 0.000447, 0.000447, 0.000447, 0.000447, 0.000447, 0.000447, 0.000447, 0.000447, 0.000447, 0.000447, 0.000447, 0.000447, 0.000447, 0.000447, 0.000447, 0.000447, 0.000447, 0.000447, 0.000447, 0.000447, 0.000447, 0.000447, 0.000447, 0.000447, 0.000447, 0.000447, 0.000447, 0.000447, 0.000447, 0.000447, 0.000447, 0.000447, 0.000447, 0.000447, 0.000447, 0.000447, 0.000447, 0.000447, 0.000447, 0.000447, 0.000447, 0.000447, 0.000447, 0.000447, 0.000447, 0.000447, 0.000447, 0.000447, 0.000447, 0.000447, 0.000447, 0.000447, 0.000447, 0.000447, 0.000447, 0.000447, 0.000447, 0.000447, 0.000447, 0.000447, 0.000447, 0.000447, 0.000447, 0.000447, 0.000447, 0.000447, 0.000447, 0.000447, 0.000447, 0.000447, 0.000447, 0.000447, 0.000447, 0.000447, 0.000447, 0.000447, 0.000447, 0.000447, 0.000447, 0.000447, 0.000447, 0.000447, 0.000447, 0.000447, 0.000447, 0.000447, 0.000447, 0.000447, 0.000447, 0.000447, 0.000447, 0.000447, 0.000447, 0.000447, 0.000447, 0.000447, 0.000447, 0.000447, 0.000447, 0.000447, 0.000447, 0.000447, 0.000447, 0.000447, 0.000447, 0.000447, 0.000447, 0.000447, 0.000447, 0.000447, 0.000447, 0.000447, 0.000447, 0.000447, 0.000447, 0.000447, 0.000447, 0.000447, 0.000447, 0.000447, 0.000447, 0.000447, 0.000447, 0.000447, 0.000447, 0.000447, 0.000447, 0.000447, 0.000447, 0.000447, 0.000447, 0.000447, 0.000447, 0.000447, 0.000447, 0.000447, 0.000447, 0.000447, 0.000447, 0.000447, 0.000447, 0.000447, 0.000447, 0.000447, 0.000447, 0.000447, 0.000447, 0.000447, 0.000447, 0.000447, 0.000447, 0.000447, 0.000447, 0.000447, 0.000447, 0.000447, 0.000447, 0.000447, 0.000447, 0.000447, 0.000447, 0.000447, 0.000447, 0.000447, 0.000447, 0.000447, 0.000447, 0.000447, 0.000447, 0.000447, 0.000447, 0.000447, 0.000447, 0.000447, 0.000447, 0.000447, 0.000447, 0.000447, 0.000447, 0.000447, 0.000447, 0.000447, 0.000447, 0.000447, 0.000447, 0.000447, 0.000447, 0.000447, 0.000447, 0.000447, 0.000447, 0.000447, 0.000447, 0.000447, 0.000447, 0.000447, 0.000447, 0.000447, 0.000447, 0.000447, 0.000447, 0.000447, 0.000447, 0.000447, 0.000447, 0.000447, 0.000447, 0.000447, 0.000447, 0.000447, 0.000447, 0.000447, 0.000447, 0.000447, 0.000447, 0.000447, 0.000447, 0.000447, 0.000447, 0.000447, 0.000447, 0.000447, 0.000447, 0.000447, 0.000447, 0.000447, 0.000447, 0.000447, 0.000447, 0.000447, 0.000447, 0.000447, 0.000447, 0.000447, 0.000447, 0.000447, 0.000447, 0.000447, 0.000447, 0.000447, 0.000447, 0.000447, 0.000447, 0.000447, 0.000447, 0.000447, 0.000447, 0.000447, 0.000447, 0.000447, 0.000447, 0.000447, 0.000447, 0.000447, 0.000447, 0.000447, 0.000447, 0.000447, 0.000447, 0.000447, 0.000447, 0.000447, 0.000447, 0.000447, 0.000447, 0.000447, 0.000447, 0.000447, 0.000447, 0.000447, 0.000447, 0.000447, 0.000447, 0.000447, 0.000447, 0.000447, 0.000447, 0.000447, 0.000447, 0.000447, 0.000447, 0.000447, 0.000447, 0.000447, 0.000447, 0.000447, 0.000447, 0.000447, 0.000447, 0.000447, 0.000447, 0.000447, 0.000447, 0.000447, 0.000447, 0.000447, 0.000447, 0.000447, 0.000447, 0.000447, 0.000447, 0.000447, 0.000447, 0.000447, 0.000447, 0.000447, 0.000447, 0.000447, 0.000447, 0.000447, 0.000447, 0.000447, 0.000447, 0.000447, 0.000447, 0.000447, 0.000447, 0.000447, 0.000447, 0.000447, 0.000447, 0.000447, 0.000447, 0.000447, 0.000447, 0.000447, 0.000447, 0.000447, 0.000447, 0.000447, 0.000447, 0.000447, 0.000447, 0.000447, 0.000447, 0.000447, 0.000447, 0.000447, 0.000447, 0.1679, 0.3828, 0.207, 0.1009, 0.9605, 0.000447, 0.5949, 0.5698, 0.5949, 0.5893, 0.1679, 0.3828, 0.05905, 0.4191, 0.2321, 0.8042, 0.9884, 0.5307, 0.5949, 0.5698, 0.9605, 0.000447, 0.2321, 0.8042, 0.193, 0.9968, 0.05905, 0.4191, 0.1791, 0.9996, 0.000447, 0.9828, 0.05905, 0.4191, 0.207, 0.1009, 0.1149, 0.0451, 0.9605, 0.000447, 0.1149, 0.0451, 0.1149, 0.000447, 0.9605, 0.000447, 0.9996, 0.01998, 0.9996, 0.5223, 0.9605, 0.000447, 0.5949, 0.5698, 0.5949, 0.5893, 0.1679, 0.3828, 0.9996, 0.5223, 0.9884, 0.5307, 0.9605, 0.000447, 0.193, 0.9968, 0.1791, 0.9996, 0.05905, 0.4191, 0.5949, 0.5698, 0.9605, 0.000447, 0.207, 0.1009, 0.1679, 0.3828, 0.000447, 0.000447, 0.000447, 0.000447, 0.000447, 0.000447, 0.000447, 0.000447, 0.9884, 0.5307, 0.9605, 0.000447, 0.5949, 0.5698, 0.2321, 0.8042, 0.05905, 0.4191, 0.193, 0.9968, 0.1791, 0.9996, 0.05905, 0.4191, 0.000447, 0.9828, 0.207, 0.1009, 0.9605, 0.000447, 0.1149, 0.0451, 0.1149, 0.0451, 0.9605, 0.000447, 0.1149, 0.000447, 0.9996, 0.01998, 0.9605, 0.000447, 0.9996, 0.5223, 0.5949, 0.5698, 0.1679, 0.3828, 0.5949, 0.5893, 0.9996, 0.5223, 0.9605, 0.000447, 0.9884, 0.5307, 0.193, 0.9968, 0.05905, 0.4191, 0.1791, 0.9996, 0.000447, 0.000447, 0.000447, 0.000447, 0.000447, 0.000447, 0.000447, 0.000447, 0.9884, 0.9996, 0.8126, 0.9996, 0.8126, 0.000447, 0.9884, 0.000447, 0.1679, 0.000447, 0.2516, 0.000447, 0.2516, 0.9996, 0.1679, 0.9996, 0.7707, 0.000447, 0.7986, 0.000447, 0.7986, 0.9996, 0.7707, 0.9996, 0.6535, 0.000447, 0.6786, 0.000447, 0.6786, 0.9996, 0.6535, 0.9996, 0.4302, 0.9996, 0.4274, 0.9996, 0.4274, 0.000447, 0.4302, 0.000447, 0.7512, 0.000447, 0.7512, 0.2488, 0.5, 0.2488, 0.5, 0.000447, 0.9996, 0.000447, 0.9996, 0.9996, 0.000447, 0.9996, 0.000447, 0.000447, 0.7986, 0.9996, 0.7707, 0.9996, 0.7707, 0.000447, 0.7986, 0.000447, 0.1651, 0.000447, 0.1679, 0.000447, 0.1679, 0.9996, 0.1651, 0.9996, 0.4302, 0.000447, 0.4665, 0.000447, 0.4665, 0.9996, 0.4302, 0.9996, 0.7986, 0.000447, 0.8126, 0.000447, 0.8126, 0.9996, 0.7986, 0.9996, 0.9996, 0.2488, 0.9996, 0.5, 0.7512, 0.5, 0.7512, 0.2488, 0.9884, 0.9996, 0.8126, 0.9996, 0.8126, 0.000447, 0.9884, 0.000447, 0.2516, 0.000447, 0.26, 0.000447, 0.26, 0.9996, 0.2516, 0.9996, 0.9605, 0.000447, 0.207, 0.1009, 0.1679, 0.3828, 0.5949, 0.5698, 0.5949, 0.5893, 0.1679, 0.3828, 0.05905, 0.4191, 0.2321, 0.8042, 0.9884, 0.5307, 0.5949, 0.5698, 0.9605, 0.000447, 0.2321, 0.8042, 0.193, 0.9968, 0.05905, 0.4191, 0.1791, 0.9996, 0.000447, 0.9828, 0.05905, 0.4191, 0.207, 0.1009, 0.1149, 0.0451, 0.9605, 0.000447, 0.1149, 0.0451, 0.1149, 0.000447, 0.9605, 0.000447, 0.9996, 0.01998, 0.9996, 0.5223, 0.9605, 0.000447, 0.5949, 0.5698, 0.5949, 0.5893, 0.1679, 0.3828, 0.9996, 0.5223, 0.9884, 0.5307, 0.9605, 0.000447, 0.193, 0.9968, 0.1791, 0.9996, 0.05905, 0.4191, 0.05905, 0.4191, 0.1679, 0.3828, 0.5949, 0.5893, 0.2321, 0.8042, 0.000447, 0.000447, 0.000447, 0.000447, 0.000447, 0.000447, 0.000447, 0.000447, 0.9884, 0.5307, 0.9605, 0.000447, 0.5949, 0.5698, 0.2321, 0.8042, 0.05905, 0.4191, 0.193, 0.9968, 0.1791, 0.9996, 0.05905, 0.4191, 0.000447, 0.9828, 0.207, 0.1009, 0.9605, 0.000447, 0.1149, 0.0451, 0.1149, 0.0451, 0.9605, 0.000447, 0.1149, 0.000447, 0.9996, 0.01998, 0.9605, 0.000447, 0.9996, 0.5223, 0.5949, 0.5698, 0.1679, 0.3828, 0.5949, 0.5893, 0.9996, 0.5223, 0.9605, 0.000447, 0.9884, 0.5307, 0.193, 0.9968, 0.05905, 0.4191, 0.1791, 0.9996, 0.1651, 0.000447, 0.1679, 0.000447, 0.1679, 0.9996, 0.1651, 0.9996, 0.7512, 0.2488, 0.7512, 0.5, 0.5, 0.5, 0.5, 0.2488, 0.1651, 0.9996, 0.000447, 0.9996, 0.000447, 0.000447, 0.1651, 0.000447, 0.2488, 0.9996, 0.2488, 0.7512, 0.5, 0.7512, 0.5, 0.9996, 0.000447, 0.000447, 0.000447, 0.000447, 0.000447, 0.000447, 0.000447, 0.000447, 0.6535, 0.000447, 0.6786, 0.000447, 0.6786, 0.9996, 0.6535, 0.9996, 0.9884, 0.000447, 0.9996, 0.000447, 0.9996, 0.9996, 0.9884, 0.9996, 0.4274, 0.9996, 0.3633, 0.9996, 0.3633, 0.000447, 0.4274, 0.000447, 0.000447, 0.000447, 0.000447, 0.000447, 0.000447, 0.000447, 0.000447, 0.000447, 0.4302, 0.000447, 0.4665, 0.000447, 0.4665, 0.9996, 0.4302, 0.9996, 0.793, 0.9996, 0.5, 0.9996, 0.5, 0.000447, 0.793, 0.000447, 0.000447, 0.000447, 0.000447, 0.000447, 0.000447, 0.000447, 0.000447, 0.000447, 0.6535, 0.9996, 0.4665, 0.9996, 0.4665, 0.000447, 0.6535, 0.000447, 0.6786, 0.000447, 0.7707, 0.000447, 0.7707, 0.9996, 0.6786, 0.9996, 0.000447, 0.000447, 0.000447, 0.000447, 0.000447, 0.000447, 0.000447, 0.000447, 0.000447, 0.000447, 0.000447, 0.000447, 0.000447, 0.000447, 0.000447, 0.000447, 0.5, 0.7512, 0.5, 0.5, 0.7512, 0.5, 0.7512, 0.7512, 0.000447, 0.9996, 0.000447, 0.000447, 0.9996, 0.000447, 0.9996, 0.9996, 0.000447, 0.000447, 0.000447, 0.000447, 0.000447, 0.000447, 0.000447, 0.000447, 0.000447, 0.000447, 0.000447, 0.000447, 0.000447, 0.000447, 0.000447, 0.000447, 0.000447, 0.000447, 0.000447, 0.000447, 0.000447, 0.000447, 0.000447, 0.000447, 0.5, 0.9996, 0.5, 0.7512, 0.7512, 0.7512, 0.7512, 0.9996, 0.4274, 0.9996, 0.3633, 0.9996, 0.3633, 0.000447, 0.4274, 0.000447, 0.2488, 0.5, 0.2488, 0.2488, 0.5, 0.2488, 0.5, 0.5])
me_gaunt2.materials.append(mat_gaunt2marquee)
me_gaunt2.materials.append(mat_gaunt2monitor)
me_gaunt2.materials.append(mat_gaunt2black)
me_gaunt2.materials.append(mat_gaunt2blackbutton)
me_gaunt2.materials.append(mat_gaunt2coindoor)
me_gaunt2.materials.append(mat_gaunt2cpomulti)
me_gaunt2.materials.append(mat_gaunt2cpoblack)
me_gaunt2.materials.append(mat_gaunt2cpotmold)
me_gaunt2.materials.append(mat_gaunt2glass)
me_gaunt2.materials.append(mat_gaunt2sideleftmulti)
me_gaunt2.materials.append(mat_gaunt2sideleftblack)
me_gaunt2.materials.append(mat_gaunt2sidelefttmold)
me_gaunt2.materials.append(mat_gaunt2siderightblack)
me_gaunt2.materials.append(mat_gaunt2siderightmulti)
me_gaunt2.materials.append(mat_gaunt2siderighttmold)
me_gaunt2.use_remesh_fix_poles = True
me_gaunt2.use_remesh_preserve_attributes = False
me_gaunt2.update()

# ---- objects
ob_gaunt2 = bpy.data.objects.new('gaunt2', me_gaunt2)

# ---- transforms, parenting, visibility, modifiers, constraints
ob_gaunt2.location = (0.006422, -0.1609, 0.9502)
ob_gaunt2.rotation_euler = (1.571, 0.0, 0.0)
_m = ob_gaunt2.modifiers.new('Auto Smooth', 'NODES')
_m.node_group = ng_auto_smooth
_gi = [s.identifier for s in ng_auto_smooth.interface.items_tree if s.item_type == 'SOCKET' and s.in_out == 'INPUT']
_m[_gi[1]] = 1.047  # Angle
_m = ob_gaunt2.modifiers.new('WeightedNormal', 'WEIGHTED_NORMAL')
_m.keep_sharp = True

# ---- collection membership
scene.collection.objects.link(ob_gaunt2)

# ---- scene / render settings (as saved in the file)
scene.frame_start = 1; scene.frame_end = 250; scene.frame_set(1)
scene.render.engine = 'BLENDER_EEVEE_NEXT'
scene.cycles.use_denoising = False
scene.cycles.samples = 128
scene.cycles.sampling_pattern = 'TABULATED_SOBOL'
scene.cycles.use_adaptive_sampling = False
scene.cycles.use_light_tree = False
scene.view_settings.view_transform = 'Filmic'
bpy.context.view_layer.update()

# ---- added for rendering (the .blend has no active camera and no usable light): camera, sun
cam_auto = bpy.data.cameras.new('AutoCamera')
cam_auto.lens = 50.0
cam_auto.sensor_width = 36.0
cam_auto.clip_end = 1000.0
ob_auto_camera = bpy.data.objects.new('AutoCamera', cam_auto)
scene.collection.objects.link(ob_auto_camera)
ob_auto_camera.location = (2.01784, -2.40203, 2.4615)
ob_auto_camera.rotation_euler = (1.09748, -7.21219e-08, 0.694738)
scene.camera = ob_auto_camera
light_auto_sun = bpy.data.lights.new('AutoSun', 'SUN')
light_auto_sun.energy = 3.0
light_auto_sun.angle = 0.0523599
ob_auto_sun = bpy.data.objects.new('AutoSun', light_auto_sun)
scene.collection.objects.link(ob_auto_sun)
ob_auto_sun.rotation_euler = (0.872665, 0.174533, 0.523599)
bpy.context.view_layer.update()
